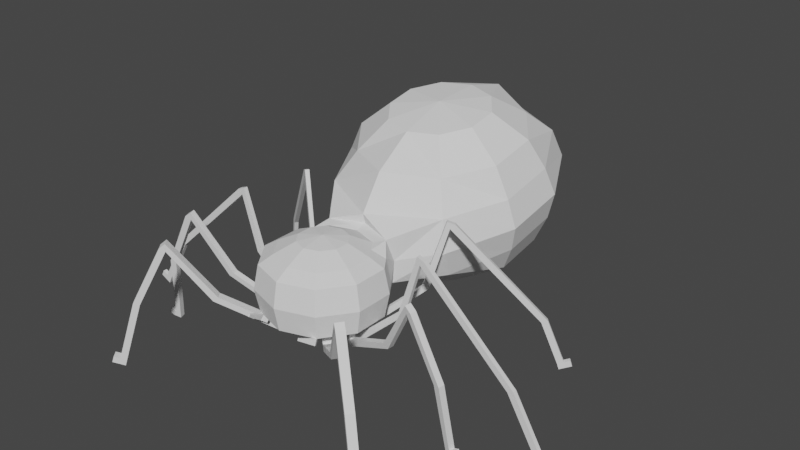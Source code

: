 # Source: spider.blend  (saved by Blender 2.80.75; exported with 4.5.12 LTS)
import bpy
from mathutils import Matrix  # noqa: F401  (used for matrix-valued properties, if any)

bpy.ops.wm.read_factory_settings(use_empty=True)
scene = bpy.context.scene
scene.name = 'Scene'

# ---- collections
col_collection = bpy.data.collections.new('Collection'); scene.collection.children.link(col_collection)

# ---- world
world_world = bpy.data.worlds.new('World'); scene.world = world_world
world_world.use_nodes = True; world_world.node_tree.nodes.clear()
_N = world_world.node_tree.nodes; _L = world_world.node_tree.links
n0 = _N.new('ShaderNodeOutputWorld'); n0.name = 'World Output'; n0.location = (300, 300)
n1 = _N.new('ShaderNodeBackground'); n1.name = 'Background'; n1.location = (10, 300)
n1.inputs[0].default_value = (0.05088, 0.05088, 0.05088, 1.0)
_L.new(n1.outputs[0], n0.inputs[0])
n0.is_active_output = True
world_world.color = (0.05088, 0.05088, 0.05088)
world_world.use_sun_shadow = False
world_world.sun_shadow_jitter_overblur = 0.0

# ---- meshes
me_sphere = bpy.data.meshes.new('Sphere')
me_sphere.from_pydata([(0.2249, 0.5955, 0.6768), (0.4156, 0.858, 0.518), (0.543, 0.9961, 0.5404), (0.5878, 1.123, 0.1742), (0.543, 1.129, -0.2134), (0.4156, 0.858, -0.518), (0.2249, 0.5955, -0.6768), (0.364, 0.4041, 0.6768), (0.6725, 0.5044, 0.518), (0.8787, 0.5714, 0.3827), (0.9511, 0.5949, -4.371e-08), (0.8787, 0.5714, -0.3827), (0.6725, 0.5044, -0.518), (0.364, 0.4041, -0.6768), (0.364, 0.1676, 0.6768), (0.6725, 0.06738, 0.518), (0.8787, 0.0003959, 0.3827), (0.9511, -0.02313, -4.371e-08), (0.8787, 0.0003959, -0.3827), (0.6725, 0.06738, -0.518), (0.364, 0.1676, -0.6768), (0.2249, -0.02371, 0.6768), (0.4156, -0.2862, 0.518), (0.543, -0.4615, 0.3827), (0.5878, -0.5231, -4.371e-08), (0.543, -0.4615, -0.3827), (0.4156, -0.2862, -0.518), (0.2249, -0.02371, -0.6768), (0.4796, 3.542, 1.95), (0.7975, 4.038, 1.618), (1.042, 4.437, 1.262), (1.128, 4.638, 0.7939), (1.042, 4.609, 0.2859), (0.7975, 4.356, -0.1852), (0.4796, 4.004, -0.6671), (0.776, 3.147, 1.88), (1.29, 3.381, 1.502), (1.517, 3.534, 1.052), (1.642, 3.65, 0.6198), (1.517, 3.688, 0.1738), (1.29, 3.699, -0.3011), (0.776, 3.608, -0.7368), (0.776, 2.658, 1.794), (1.29, 2.568, 1.358), (1.517, 2.578, 0.8834), (1.642, 2.616, 0.4375), (1.517, 2.733, 0.005359), (1.29, 2.886, -0.4444), (0.776, 3.12, -0.823), (0.4796, 2.263, 1.724), (0.7975, 1.911, 1.242), (1.042, 1.657, 0.7714), (1.128, 1.629, 0.2634), (1.042, 1.83, -0.2042), (0.7975, 2.229, -0.5603), (0.4796, 2.724, -0.8927), (0.6725, 0.2859, 0.518), (0.364, 0.2859, 0.6768), (0.364, 0.2859, -0.6768), (0.6725, 0.2859, -0.518), (0.8787, 0.2859, -0.3827), (0.9511, 0.2859, -4.371e-08), (0.8787, 0.2859, 0.3827), (0.2944, 0.4998, -0.6768), (0.5441, 0.6812, -0.518), (0.7109, 0.8024, -0.3827), (0.7694, 0.8449, -4.371e-08), (0.7109, 0.8024, 0.3827), (0.5441, 0.6812, 0.518), (0.2944, 0.4998, 0.6768), (0.2944, 0.07196, -0.6768), (0.5441, -0.1094, -0.518), (0.7109, -0.2306, -0.3827), (0.7694, -0.2731, -4.371e-08), (0.7109, -0.2306, 0.3827), (0.5441, -0.1094, 0.518), (0.2944, 0.07196, 0.6768), (0.3973, 0.7782, -0.5497), (0.2829, 0.6207, -0.645), (0.4743, 0.6721, -0.5497), (0.3246, 0.5633, -0.645), (0.6108, 0.4507, -0.5497), (0.4257, 0.3905, -0.645), (0.4257, 0.3196, -0.645), (0.6108, 0.3196, -0.5497), (0.6108, 0.1211, -0.5497), (0.4257, 0.1813, -0.645), (0.6108, 0.2522, -0.5497), (0.4257, 0.2522, -0.645), (0.3973, -0.2064, -0.5497), (0.2829, -0.04896, -0.645), (0.4743, -0.1004, -0.5497), (0.3246, 0.008447, -0.645), (0.4824, -0.4596, -0.3962), (0.3804, -0.3193, -0.5045), (0.04793, -0.6007, -0.3962), (0.04793, -0.4273, -0.5045), (0.4793, 0.9456, -0.4503), (0.7756, 0.5379, -0.4503), (0.7756, 0.03389, -0.4503), (0.4793, -0.3739, -0.4503), (0.7756, 0.2859, -0.4503), (0.6275, 0.7418, -0.4503), (0.6275, -0.17, -0.4503), (0.4314, -0.3894, -0.4503), (0.04793, -0.514, -0.4503), (0.56, -0.5137, -0.4663), (0.4993, -0.5118, -0.4798), (0.4963, -0.426, -0.5339), (0.4484, -0.4416, -0.5339), (0.488, -0.7324, -0.2607), (0.4637, -0.7316, -0.2661), (0.4947, -0.7532, -0.2942), (0.4705, -0.7524, -0.2996), (0.4055, -0.2043, -0.6594), (0.345, -0.1012, -0.7158), (0.4873, -0.103, -0.656), (0.3893, -0.04636, -0.714), (0.6136, 0.1283, -0.6608), (0.4981, 0.2067, -0.7202), (0.6347, 0.217, -0.6499), (0.5095, 0.2547, -0.7143), (0.5995, 0.4104, -0.6699), (0.5177, 0.3803, -0.7101), (0.5177, 0.3448, -0.7101), (0.5995, 0.3448, -0.6699), (0.4146, 0.741, -0.6671), (0.3633, 0.6666, -0.7101), (0.4531, 0.6879, -0.6671), (0.3842, 0.6379, -0.7101), (0.4635, 0.7765, -0.7467), (0.4004, 0.6935, -0.799), (0.5021, 0.7235, -0.7467), (0.4212, 0.6648, -0.799), (1.083, 1.146, -0.08662), (1.045, 1.199, -0.08662), (1.16, 1.202, -0.1171), (1.122, 1.255, -0.1171), (1.33, 1.325, 0.8657), (1.292, 1.378, 0.8657), (1.39, 1.368, 0.8492), (1.351, 1.421, 0.8492), (1.355, 1.343, 0.9609), (1.316, 1.396, 0.9609), (1.449, 1.412, 0.9164), (1.411, 1.465, 0.9164), (2.468, 2.152, -0.6129), (2.43, 2.205, -0.6129), (2.546, 2.208, -0.5832), (2.507, 2.261, -0.5832), (2.684, 2.309, -1.303), (2.646, 2.362, -1.303), (2.761, 2.365, -1.273), (2.723, 2.418, -1.273), (2.708, 2.326, -1.399), (2.67, 2.379, -1.399), (2.785, 2.382, -1.369), (2.747, 2.435, -1.369), (2.839, 2.421, -1.244), (2.8, 2.474, -1.244), (2.863, 2.439, -1.339), (2.824, 2.492, -1.339), (0.6668, 0.4104, -0.744), (0.5635, 0.3803, -0.799), (0.5635, 0.3448, -0.799), (0.6668, 0.3448, -0.744), (1.326, 0.4104, -0.01953), (1.326, 0.3448, -0.01953), (1.421, 0.4104, -0.05005), (1.421, 0.3448, -0.05005), (1.601, 0.4104, 0.8375), (1.601, 0.3448, 0.8375), (1.677, 0.4104, 0.8179), (1.677, 0.3448, 0.8179), (1.631, 0.4104, 0.9328), (1.631, 0.3448, 0.9328), (1.745, 0.4104, 0.8913), (1.745, 0.3448, 0.8913), (3.135, 0.4104, -0.5263), (3.135, 0.3448, -0.5263), (3.224, 0.4104, -0.4805), (3.224, 0.3448, -0.4805), (3.592, 0.4104, -1.319), (3.592, 0.3448, -1.319), (3.681, 0.4104, -1.274), (3.681, 0.3448, -1.274), (3.638, 0.4104, -1.408), (3.638, 0.3448, -1.408), (3.727, 0.4104, -1.362), (3.727, 0.3448, -1.362), (3.77, 0.4104, -1.228), (3.77, 0.3448, -1.228), (3.816, 0.4104, -1.317), (3.816, 0.3448, -1.317), (0.6594, 0.1283, -0.7497), (0.5439, 0.2067, -0.8091), (0.6805, 0.217, -0.7388), (0.5553, 0.2547, -0.8032), (1.475, -0.03535, -0.2249), (1.454, -0.124, -0.2358), (1.558, -0.0483, -0.2798), (1.537, -0.1369, -0.2907), (1.99, -0.2595, 0.6025), (1.969, -0.3481, 0.5916), (2.056, -0.2707, 0.5669), (2.034, -0.3594, 0.556), (2.042, -0.2819, 0.6852), (2.021, -0.3706, 0.6744), (2.141, -0.2966, 0.6111), (2.12, -0.3852, 0.6002), (2.508, -0.2715, -0.3058), (2.487, -0.3601, -0.3166), (2.604, -0.2958, -0.2946), (2.583, -0.3845, -0.3055), (2.644, -0.183, -1.292), (2.623, -0.2716, -1.303), (2.724, -0.2029, -1.286), (2.703, -0.2915, -1.297), (2.658, -0.1741, -1.391), (2.637, -0.2628, -1.402), (2.77, -0.2029, -1.375), (2.749, -0.2915, -1.386), (2.81, -0.2287, -1.242), (2.789, -0.3174, -1.253), (2.856, -0.2287, -1.331), (2.835, -0.3174, -1.342), (0.4426, -0.2312, -0.7483), (0.3821, -0.1281, -0.8047), (0.5243, -0.1299, -0.7449), (0.4263, -0.07326, -0.8029), (1.159, -0.6601, -0.213), (1.077, -0.7615, -0.2164), (1.222, -0.7085, -0.2742), (1.14, -0.8098, -0.2776), (1.623, -1.061, 0.5769), (1.542, -1.162, 0.5735), (1.675, -1.101, 0.5322), (1.593, -1.202, 0.5288), (1.67, -1.101, 0.6558), (1.588, -1.203, 0.6525), (1.743, -1.158, 0.5779), (1.661, -1.259, 0.5745), (2.042, -1.368, -0.3489), (1.961, -1.47, -0.3522), (2.116, -1.429, -0.3193), (2.034, -1.53, -0.3227), (2.288, -1.535, -1.304), (2.206, -1.636, -1.307), (2.362, -1.595, -1.274), (2.28, -1.696, -1.278), (2.313, -1.551, -1.399), (2.231, -1.652, -1.403), (2.386, -1.612, -1.37), (2.305, -1.713, -1.373), (2.436, -1.656, -1.245), (2.354, -1.757, -1.248), (2.46, -1.672, -1.34), (2.379, -1.774, -1.344), (0.0, 1.303, -0.1827), (0.0, 0.993, -0.518), (0.0, 0.2859, 0.7325), (-0.2249, 0.5955, 0.6768), (-0.4156, 0.858, 0.518), (-0.543, 0.9961, 0.5404), (-0.5878, 1.123, 0.1742), (-0.543, 1.129, -0.2134), (-0.4156, 0.858, -0.518), (-0.2249, 0.5955, -0.6768), (-0.364, 0.4041, 0.6768), (-0.6725, 0.5044, 0.518), (-0.8787, 0.5714, 0.3827), (-0.9511, 0.5949, -4.371e-08), (-0.8787, 0.5714, -0.3827), (-0.6725, 0.5044, -0.518), (-0.364, 0.4041, -0.6768), (-0.364, 0.1676, 0.6768), (-0.6725, 0.06738, 0.518), (-0.8787, 0.0003959, 0.3827), (-0.9511, -0.02313, -4.371e-08), (-0.8787, 0.0003959, -0.3827), (-0.6725, 0.06738, -0.518), (-0.364, 0.1676, -0.6768), (-0.2249, -0.02371, 0.6768), (-0.4156, -0.2862, 0.518), (-0.543, -0.4615, 0.3827), (-0.5878, -0.5231, -4.371e-08), (-0.543, -0.4615, -0.3827), (-0.4156, -0.2862, -0.518), (-0.2249, -0.02371, -0.6768), (0.0, -0.09679, 0.6768), (0.0, -0.4212, 0.518), (0.0, -0.638, 0.3827), (0.0, -0.7141, -4.371e-08), (0.0, -0.638, -0.3827), (0.0, -0.4212, -0.518), (0.0, -0.09679, -0.6768), (0.0, 0.2859, -0.7325), (0.0, 0.6686, 0.6768), (0.0, 0.993, 0.518), (0.0, 1.17, 0.571), (0.0, 0.6686, -0.6768), (0.0, 5.048, 0.2791), (0.0, 4.771, -0.2153), (0.0, 2.884, 1.945), (-0.4796, 3.542, 1.95), (-0.7975, 4.038, 1.618), (-1.042, 4.437, 1.262), (-1.128, 4.638, 0.7939), (-1.042, 4.609, 0.2859), (-0.7975, 4.356, -0.1852), (-0.4796, 4.004, -0.6671), (-0.776, 3.147, 1.88), (-1.29, 3.381, 1.502), (-1.517, 3.534, 1.052), (-1.642, 3.65, 0.6198), (-1.517, 3.688, 0.1738), (-1.29, 3.699, -0.3011), (-0.776, 3.608, -0.7368), (-0.776, 2.658, 1.794), (-1.29, 2.568, 1.358), (-1.517, 2.578, 0.8834), (-1.642, 2.616, 0.4375), (-1.517, 2.733, 0.005359), (-1.29, 2.886, -0.4444), (-0.776, 3.12, -0.823), (-0.4796, 2.263, 1.724), (-0.7975, 1.911, 1.242), (-1.042, 1.657, 0.7714), (-1.128, 1.629, 0.2634), (-1.042, 1.83, -0.2042), (-0.7975, 2.229, -0.5603), (-0.4796, 2.724, -0.8927), (0.0, 2.112, 1.698), (0.0, 1.496, 1.273), (0.0, 1.129, 0.7341), (0.0, 1.32, -0.3499), (0.0, 1.849, -0.7305), (0.0, 2.573, -0.9193), (0.0, 3.383, -0.8877), (0.0, 3.693, 1.977), (0.0, 4.418, 1.788), (0.0, 4.857, 1.363), (0.0, 5.11, 0.8488), (0.0, 4.155, -0.6405), (-0.6725, 0.2859, 0.518), (-0.364, 0.2859, 0.6768), (-0.364, 0.2859, -0.6768), (-0.6725, 0.2859, -0.518), (-0.8787, 0.2859, -0.3827), (-0.9511, 0.2859, -4.371e-08), (-0.8787, 0.2859, 0.3827), (-0.2944, 0.4998, -0.6768), (-0.5441, 0.6812, -0.518), (-0.7109, 0.8024, -0.3827), (-0.7694, 0.8449, -4.371e-08), (-0.7109, 0.8024, 0.3827), (-0.5441, 0.6812, 0.518), (-0.2944, 0.4998, 0.6768), (-0.2944, 0.07196, -0.6768), (-0.5441, -0.1094, -0.518), (-0.7109, -0.2306, -0.3827), (-0.7694, -0.2731, -4.371e-08), (-0.7109, -0.2306, 0.3827), (-0.5441, -0.1094, 0.518), (-0.2944, 0.07196, 0.6768), (-0.3973, 0.7782, -0.5497), (-0.2829, 0.6207, -0.645), (-0.4743, 0.6721, -0.5497), (-0.3246, 0.5633, -0.645), (-0.6108, 0.4507, -0.5497), (-0.4257, 0.3905, -0.645), (-0.4257, 0.3196, -0.645), (-0.6108, 0.3196, -0.5497), (-0.6108, 0.1211, -0.5497), (-0.4257, 0.1813, -0.645), (-0.6108, 0.2522, -0.5497), (-0.4257, 0.2522, -0.645), (-0.3973, -0.2064, -0.5497), (-0.2829, -0.04896, -0.645), (-0.4743, -0.1004, -0.5497), (-0.3246, 0.008447, -0.645), (-0.4824, -0.4596, -0.3962), (-0.3804, -0.3193, -0.5045), (-0.04793, -0.6007, -0.3962), (-0.04793, -0.4273, -0.5045), (0.0, 1.101, -0.4503), (-0.4793, 0.9456, -0.4503), (-0.7756, 0.5379, -0.4503), (-0.7756, 0.03389, -0.4503), (-0.4793, -0.3739, -0.4503), (-0.7756, 0.2859, -0.4503), (-0.6275, 0.7418, -0.4503), (-0.6275, -0.17, -0.4503), (-0.4314, -0.3894, -0.4503), (-0.04793, -0.514, -0.4503), (-0.56, -0.5137, -0.4663), (-0.4993, -0.5118, -0.4798), (-0.4963, -0.426, -0.5339), (-0.4484, -0.4416, -0.5339), (-0.488, -0.7324, -0.2607), (-0.4637, -0.7316, -0.2661), (-0.4947, -0.7532, -0.2942), (-0.4705, -0.7524, -0.2996), (-0.4055, -0.2043, -0.6594), (-0.345, -0.1012, -0.7158), (-0.4873, -0.103, -0.656), (-0.3893, -0.04636, -0.714), (-0.6136, 0.1283, -0.6608), (-0.4981, 0.2067, -0.7202), (-0.6347, 0.217, -0.6499), (-0.5095, 0.2547, -0.7143), (-0.5995, 0.4104, -0.6699), (-0.5177, 0.3803, -0.7101), (-0.5177, 0.3448, -0.7101), (-0.5995, 0.3448, -0.6699), (-0.4146, 0.741, -0.6671), (-0.3633, 0.6666, -0.7101), (-0.4531, 0.6879, -0.6671), (-0.3842, 0.6379, -0.7101), (-0.4635, 0.7765, -0.7467), (-0.4004, 0.6935, -0.799), (-0.5021, 0.7235, -0.7467), (-0.4212, 0.6648, -0.799), (-1.083, 1.146, -0.08662), (-1.045, 1.199, -0.08662), (-1.16, 1.202, -0.1171), (-1.122, 1.255, -0.1171), (-1.33, 1.325, 0.8657), (-1.292, 1.378, 0.8657), (-1.39, 1.368, 0.8492), (-1.351, 1.421, 0.8492), (-1.355, 1.343, 0.9609), (-1.316, 1.396, 0.9609), (-1.449, 1.412, 0.9164), (-1.411, 1.465, 0.9164), (-2.468, 2.152, -0.6129), (-2.43, 2.205, -0.6129), (-2.546, 2.208, -0.5832), (-2.507, 2.261, -0.5832), (-2.684, 2.309, -1.303), (-2.646, 2.362, -1.303), (-2.761, 2.365, -1.273), (-2.723, 2.418, -1.273), (-2.708, 2.326, -1.399), (-2.67, 2.379, -1.399), (-2.785, 2.382, -1.369), (-2.747, 2.435, -1.369), (-2.839, 2.421, -1.244), (-2.8, 2.474, -1.244), (-2.863, 2.439, -1.339), (-2.824, 2.492, -1.339), (-0.6668, 0.4104, -0.744), (-0.5635, 0.3803, -0.799), (-0.5635, 0.3448, -0.799), (-0.6668, 0.3448, -0.744), (-1.326, 0.4104, -0.01953), (-1.326, 0.3448, -0.01953), (-1.421, 0.4104, -0.05005), (-1.421, 0.3448, -0.05005), (-1.601, 0.4104, 0.8375), (-1.601, 0.3448, 0.8375), (-1.677, 0.4104, 0.8179), (-1.677, 0.3448, 0.8179), (-1.631, 0.4104, 0.9328), (-1.631, 0.3448, 0.9328), (-1.745, 0.4104, 0.8913), (-1.745, 0.3448, 0.8913), (-3.135, 0.4104, -0.5263), (-3.135, 0.3448, -0.5263), (-3.224, 0.4104, -0.4805), (-3.224, 0.3448, -0.4805), (-3.592, 0.4104, -1.319), (-3.592, 0.3448, -1.319), (-3.681, 0.4104, -1.274), (-3.681, 0.3448, -1.274), (-3.638, 0.4104, -1.408), (-3.638, 0.3448, -1.408), (-3.727, 0.4104, -1.362), (-3.727, 0.3448, -1.362), (-3.77, 0.4104, -1.228), (-3.77, 0.3448, -1.228), (-3.816, 0.4104, -1.317), (-3.816, 0.3448, -1.317), (-0.6594, 0.1283, -0.7497), (-0.5439, 0.2067, -0.8091), (-0.6805, 0.217, -0.7388), (-0.5553, 0.2547, -0.8032), (-1.475, -0.03535, -0.2249), (-1.454, -0.124, -0.2358), (-1.558, -0.0483, -0.2798), (-1.537, -0.1369, -0.2907), (-1.99, -0.2595, 0.6025), (-1.969, -0.3481, 0.5916), (-2.056, -0.2707, 0.5669), (-2.034, -0.3594, 0.556), (-2.042, -0.2819, 0.6852), (-2.021, -0.3706, 0.6744), (-2.141, -0.2966, 0.6111), (-2.12, -0.3852, 0.6002), (-2.508, -0.2715, -0.3058), (-2.487, -0.3601, -0.3166), (-2.604, -0.2958, -0.2946), (-2.583, -0.3845, -0.3055), (-2.644, -0.183, -1.292), (-2.623, -0.2716, -1.303), (-2.724, -0.2029, -1.286), (-2.703, -0.2915, -1.297), (-2.658, -0.1741, -1.391), (-2.637, -0.2628, -1.402), (-2.77, -0.2029, -1.375), (-2.749, -0.2915, -1.386), (-2.81, -0.2287, -1.242), (-2.789, -0.3174, -1.253), (-2.856, -0.2287, -1.331), (-2.835, -0.3174, -1.342), (-0.4426, -0.2312, -0.7483), (-0.3821, -0.1281, -0.8047), (-0.5243, -0.1299, -0.7449), (-0.4263, -0.07326, -0.8029), (-1.159, -0.6601, -0.213), (-1.077, -0.7615, -0.2164), (-1.222, -0.7085, -0.2742), (-1.14, -0.8098, -0.2776), (-1.623, -1.061, 0.5769), (-1.542, -1.162, 0.5735), (-1.675, -1.101, 0.5322), (-1.593, -1.202, 0.5288), (-1.67, -1.101, 0.6558), (-1.588, -1.203, 0.6525), (-1.743, -1.158, 0.5779), (-1.661, -1.259, 0.5745), (-2.042, -1.368, -0.3489), (-1.961, -1.47, -0.3522), (-2.116, -1.429, -0.3193), (-2.034, -1.53, -0.3227), (-2.288, -1.535, -1.304), (-2.206, -1.636, -1.307), (-2.362, -1.595, -1.274), (-2.28, -1.696, -1.278), (-2.313, -1.551, -1.399), (-2.231, -1.652, -1.403), (-2.386, -1.612, -1.37), (-2.305, -1.713, -1.373), (-2.436, -1.656, -1.245), (-2.354, -1.757, -1.248), (-2.46, -1.672, -1.34), (-2.379, -1.774, -1.344), (-1.391, -0.8606, 0.1819), (-1.448, -0.9048, 0.129), (-1.366, -1.006, 0.1256), (-1.31, -0.962, 0.1786)], [], [(3, 52, 51, 2), (299, 298, 1, 2), (297, 260, 0), (296, 300, 6), (385, 258, 4, 97), (4, 53, 52, 3), (298, 297, 0, 1), (300, 259, 5, 6), (296, 6, 63, 13), (102, 65, 11, 98), (66, 67, 9, 10), (68, 69, 7, 8), (63, 64, 12, 13), (65, 66, 10, 11), (67, 68, 8, 9), (0, 260, 7, 69), (56, 57, 14, 15), (20, 58, 88, 86), (60, 61, 17, 18), (62, 56, 15, 16), (7, 260, 14, 57), (296, 13, 58, 20), (101, 60, 18, 99), (61, 62, 16, 17), (70, 71, 91, 92), (72, 73, 24, 25), (74, 75, 22, 23), (14, 260, 21, 76), (296, 20, 70, 27), (103, 72, 25, 100), (73, 74, 23, 24), (75, 76, 21, 22), (21, 260, 289), (296, 27, 295), (24, 23, 291, 292), (22, 21, 289, 290), (27, 26, 294, 295), (25, 24, 292, 293), (23, 22, 290, 291), (258, 335, 53, 4), (301, 342, 31, 32), (341, 340, 29, 30), (339, 303, 28), (338, 343, 34), (302, 301, 32, 33), (342, 341, 30, 31), (340, 339, 28, 29), (343, 302, 33, 34), (338, 34, 41), (33, 32, 39, 40), (31, 30, 37, 38), (29, 28, 35, 36), (34, 33, 40, 41), (32, 31, 38, 39), (30, 29, 36, 37), (28, 303, 35), (36, 35, 42, 43), (41, 40, 47, 48), (39, 38, 45, 46), (37, 36, 43, 44), (35, 303, 42), (338, 41, 48), (40, 39, 46, 47), (38, 37, 44, 45), (48, 47, 54, 55), (46, 45, 52, 53), (44, 43, 50, 51), (42, 303, 49), (338, 48, 55), (47, 46, 53, 54), (45, 44, 51, 52), (43, 42, 49, 50), (49, 303, 332), (338, 55, 337), (54, 53, 335, 336), (50, 49, 332, 333), (55, 54, 336, 337), (51, 50, 333, 334), (2, 51, 334, 299), (10, 9, 62, 61), (98, 11, 60, 101), (9, 8, 56, 62), (11, 10, 61, 60), (58, 13, 82, 83), (8, 7, 57, 56), (2, 1, 68, 67), (4, 3, 66, 65), (63, 6, 78, 80), (1, 0, 69, 68), (3, 2, 67, 66), (97, 4, 65, 102), (15, 14, 76, 75), (17, 16, 74, 73), (99, 18, 72, 103), (16, 15, 75, 74), (18, 17, 73, 72), (20, 19, 71, 70), (79, 80, 129, 128), (64, 63, 80, 79), (6, 5, 77, 78), (5, 64, 79, 77), (81, 84, 125, 122), (59, 58, 83, 84), (12, 59, 84, 81), (13, 12, 81, 82), (86, 88, 121, 119), (58, 59, 87, 88), (59, 19, 85, 87), (19, 20, 86, 85), (92, 91, 116, 117), (71, 26, 89, 91), (26, 27, 90, 89), (27, 70, 92, 90), (104, 93, 95, 105), (100, 25, 106, 108), (25, 293, 95, 93), (294, 26, 94, 96), (26, 100, 104, 94), (94, 104, 105, 96), (19, 99, 103, 71), (5, 97, 102, 64), (12, 98, 101, 59), (71, 103, 100, 26), (59, 101, 99, 19), (64, 102, 98, 12), (259, 385, 97, 5), (108, 106, 107, 109), (107, 106, 112, 113), (104, 100, 108, 109), (93, 104, 109, 107), (110, 111, 113, 112), (25, 93, 111, 110), (93, 107, 113, 111), (106, 25, 110, 112), (115, 117, 229, 227), (91, 89, 114, 116), (90, 92, 117, 115), (89, 90, 115, 114), (119, 121, 197, 195), (85, 86, 119, 118), (88, 87, 120, 121), (87, 85, 118, 120), (125, 124, 164, 165), (82, 81, 122, 123), (84, 83, 124, 125), (83, 82, 123, 124), (129, 127, 131, 133), (77, 79, 128, 126), (80, 78, 127, 129), (78, 77, 126, 127), (131, 130, 132, 133), (127, 126, 130, 131), (128, 129, 133, 132), (128, 132, 136, 134), (134, 136, 140, 138), (132, 130, 137, 136), (130, 126, 135, 137), (126, 128, 134, 135), (141, 139, 143, 145), (136, 137, 141, 140), (137, 135, 139, 141), (135, 134, 138, 139), (143, 142, 144, 145), (139, 138, 142, 143), (138, 140, 144, 142), (144, 140, 146, 148), (149, 148, 152, 153), (141, 145, 149, 147), (145, 144, 148, 149), (140, 141, 147, 146), (151, 153, 157, 155), (147, 149, 153, 151), (146, 147, 151, 150), (148, 146, 150, 152), (154, 155, 157, 156), (150, 151, 155, 154), (152, 150, 154, 156), (152, 156, 160, 158), (159, 158, 160, 161), (156, 157, 161, 160), (153, 152, 158, 159), (157, 153, 159, 161), (163, 162, 165, 164), (124, 123, 163, 164), (165, 162, 168, 169), (123, 122, 162, 163), (168, 166, 170, 172), (162, 122, 166, 168), (125, 165, 169, 167), (122, 125, 167, 166), (171, 173, 177, 175), (169, 168, 172, 173), (167, 169, 173, 171), (166, 167, 171, 170), (174, 175, 177, 176), (170, 171, 175, 174), (172, 170, 174, 176), (172, 176, 180, 178), (178, 180, 184, 182), (176, 177, 181, 180), (173, 172, 178, 179), (177, 173, 179, 181), (185, 183, 187, 189), (180, 181, 185, 184), (181, 179, 183, 185), (179, 178, 182, 183), (187, 186, 188, 189), (183, 182, 186, 187), (182, 184, 188, 186), (188, 184, 190, 192), (190, 191, 193, 192), (185, 189, 193, 191), (189, 188, 192, 193), (184, 185, 191, 190), (197, 196, 194, 195), (118, 119, 195, 194), (121, 120, 196, 197), (196, 120, 198, 200), (200, 198, 202, 204), (120, 118, 199, 198), (194, 196, 200, 201), (118, 194, 201, 199), (203, 205, 209, 207), (201, 200, 204, 205), (199, 201, 205, 203), (198, 199, 203, 202), (206, 207, 209, 208), (202, 203, 207, 206), (204, 202, 206, 208), (204, 208, 212, 210), (210, 212, 216, 214), (208, 209, 213, 212), (205, 204, 210, 211), (209, 205, 211, 213), (217, 215, 219, 221), (212, 213, 217, 216), (213, 211, 215, 217), (211, 210, 214, 215), (219, 218, 220, 221), (215, 214, 218, 219), (214, 216, 220, 218), (220, 216, 222, 224), (222, 223, 225, 224), (217, 221, 225, 223), (221, 220, 224, 225), (216, 217, 223, 222), (229, 228, 226, 227), (114, 115, 227, 226), (117, 116, 228, 229), (114, 226, 233, 231), (232, 230, 234, 236), (228, 116, 230, 232), (226, 228, 232, 233), (116, 114, 231, 230), (237, 236, 242, 243), (233, 232, 236, 237), (231, 233, 237, 235), (230, 231, 235, 234), (238, 239, 241, 240), (235, 237, 241, 239), (234, 235, 239, 238), (236, 234, 238, 240), (245, 243, 247, 249), (236, 240, 244, 242), (241, 237, 243, 245), (240, 241, 245, 244), (246, 248, 252, 250), (244, 245, 249, 248), (242, 244, 248, 246), (243, 242, 246, 247), (251, 250, 252, 253), (247, 246, 250, 251), (249, 247, 251, 253), (249, 253, 257, 255), (254, 255, 257, 256), (253, 252, 256, 257), (248, 249, 255, 254), (252, 248, 254, 256), (264, 263, 327, 328), (299, 263, 262, 298), (297, 261, 260), (296, 267, 300), (385, 386, 265, 258), (265, 264, 328, 329), (298, 262, 261, 297), (300, 267, 266, 259), (296, 274, 351, 267), (391, 387, 272, 353), (354, 271, 270, 355), (356, 269, 268, 357), (351, 274, 273, 352), (353, 272, 271, 354), (355, 270, 269, 356), (261, 357, 268, 260), (344, 276, 275, 345), (281, 374, 376, 346), (348, 279, 278, 349), (350, 277, 276, 344), (268, 345, 275, 260), (296, 281, 346, 274), (390, 388, 279, 348), (349, 278, 277, 350), (358, 380, 379, 359), (360, 286, 285, 361), (362, 284, 283, 363), (275, 364, 282, 260), (296, 288, 358, 281), (392, 389, 286, 360), (361, 285, 284, 362), (363, 283, 282, 364), (282, 289, 260), (296, 295, 288), (285, 292, 291, 284), (283, 290, 289, 282), (288, 295, 294, 287), (286, 293, 292, 285), (284, 291, 290, 283), (258, 265, 329, 335), (301, 308, 307, 342), (341, 306, 305, 340), (339, 304, 303), (338, 310, 343), (302, 309, 308, 301), (342, 307, 306, 341), (340, 305, 304, 339), (343, 310, 309, 302), (338, 317, 310), (309, 316, 315, 308), (307, 314, 313, 306), (305, 312, 311, 304), (310, 317, 316, 309), (308, 315, 314, 307), (306, 313, 312, 305), (304, 311, 303), (312, 319, 318, 311), (317, 324, 323, 316), (315, 322, 321, 314), (313, 320, 319, 312), (311, 318, 303), (338, 324, 317), (316, 323, 322, 315), (314, 321, 320, 313), (324, 331, 330, 323), (322, 329, 328, 321), (320, 327, 326, 319), (318, 325, 303), (338, 331, 324), (323, 330, 329, 322), (321, 328, 327, 320), (319, 326, 325, 318), (325, 332, 303), (338, 337, 331), (330, 336, 335, 329), (326, 333, 332, 325), (331, 337, 336, 330), (327, 334, 333, 326), (263, 299, 334, 327), (271, 349, 350, 270), (387, 390, 348, 272), (270, 350, 344, 269), (272, 348, 349, 271), (346, 371, 370, 274), (269, 344, 345, 268), (263, 355, 356, 262), (265, 353, 354, 264), (351, 368, 366, 267), (262, 356, 357, 261), (264, 354, 355, 263), (386, 391, 353, 265), (276, 363, 364, 275), (278, 361, 362, 277), (388, 392, 360, 279), (277, 362, 363, 276), (279, 360, 361, 278), (281, 358, 359, 280), (367, 417, 418, 368), (352, 367, 368, 351), (267, 366, 365, 266), (266, 365, 367, 352), (369, 411, 414, 372), (347, 372, 371, 346), (273, 369, 372, 347), (274, 370, 369, 273), (374, 408, 410, 376), (346, 376, 375, 347), (347, 375, 373, 280), (280, 373, 374, 281), (380, 406, 405, 379), (359, 379, 377, 287), (287, 377, 378, 288), (288, 378, 380, 358), (393, 394, 383, 381), (389, 397, 395, 286), (286, 381, 383, 293), (294, 384, 382, 287), (287, 382, 393, 389), (382, 384, 394, 393), (280, 359, 392, 388), (266, 352, 391, 386), (273, 347, 390, 387), (359, 287, 389, 392), (347, 280, 388, 390), (352, 273, 387, 391), (259, 266, 386, 385), (397, 398, 396, 395), (396, 402, 401, 395), (393, 398, 397, 389), (381, 396, 398, 393), (399, 401, 402, 400), (286, 399, 400, 381), (381, 400, 402, 396), (395, 401, 399, 286), (404, 516, 518, 406), (379, 405, 403, 377), (378, 404, 406, 380), (377, 403, 404, 378), (408, 484, 486, 410), (373, 407, 408, 374), (376, 410, 409, 375), (375, 409, 407, 373), (414, 454, 453, 413), (370, 412, 411, 369), (372, 414, 413, 371), (371, 413, 412, 370), (418, 422, 420, 416), (365, 415, 417, 367), (368, 418, 416, 366), (366, 416, 415, 365), (420, 422, 421, 419), (416, 420, 419, 415), (417, 421, 422, 418), (417, 423, 425, 421), (423, 427, 429, 425), (421, 425, 426, 419), (419, 426, 424, 415), (415, 424, 423, 417), (430, 434, 432, 428), (425, 429, 430, 426), (426, 430, 428, 424), (424, 428, 427, 423), (432, 434, 433, 431), (428, 432, 431, 427), (427, 431, 433, 429), (433, 437, 435, 429), (438, 442, 441, 437), (430, 436, 438, 434), (434, 438, 437, 433), (429, 435, 436, 430), (440, 444, 446, 442), (436, 440, 442, 438), (435, 439, 440, 436), (437, 441, 439, 435), (443, 445, 446, 444), (439, 443, 444, 440), (441, 445, 443, 439), (441, 447, 449, 445), (448, 450, 449, 447), (445, 449, 450, 446), (442, 448, 447, 441), (446, 450, 448, 442), (452, 453, 454, 451), (413, 453, 452, 412), (454, 458, 457, 451), (412, 452, 451, 411), (457, 461, 459, 455), (451, 457, 455, 411), (414, 456, 458, 454), (411, 455, 456, 414), (460, 464, 466, 462), (458, 462, 461, 457), (456, 460, 462, 458), (455, 459, 460, 456), (463, 465, 466, 464), (459, 463, 464, 460), (461, 465, 463, 459), (461, 467, 469, 465), (467, 471, 473, 469), (465, 469, 470, 466), (462, 468, 467, 461), (466, 470, 468, 462), (474, 478, 476, 472), (469, 473, 474, 470), (470, 474, 472, 468), (468, 472, 471, 467), (476, 478, 477, 475), (472, 476, 475, 471), (471, 475, 477, 473), (477, 481, 479, 473), (479, 481, 482, 480), (474, 480, 482, 478), (478, 482, 481, 477), (473, 479, 480, 474), (486, 484, 483, 485), (407, 483, 484, 408), (410, 486, 485, 409), (485, 489, 487, 409), (489, 493, 491, 487), (409, 487, 488, 407), (483, 490, 489, 485), (407, 488, 490, 483), (492, 496, 498, 494), (490, 494, 493, 489), (488, 492, 494, 490), (487, 491, 492, 488), (495, 497, 498, 496), (491, 495, 496, 492), (493, 497, 495, 491), (493, 499, 501, 497), (499, 503, 505, 501), (497, 501, 502, 498), (494, 500, 499, 493), (498, 502, 500, 494), (506, 510, 508, 504), (501, 505, 506, 502), (502, 506, 504, 500), (500, 504, 503, 499), (508, 510, 509, 507), (504, 508, 507, 503), (503, 507, 509, 505), (509, 513, 511, 505), (511, 513, 514, 512), (506, 512, 514, 510), (510, 514, 513, 509), (505, 511, 512, 506), (518, 516, 515, 517), (403, 515, 516, 404), (406, 518, 517, 405), (403, 520, 522, 515), (548, 525, 523, 547), (517, 521, 519, 405), (515, 522, 521, 517), (405, 519, 520, 403), (526, 532, 531, 525), (549, 526, 525, 548), (550, 524, 526, 549), (547, 523, 524, 550), (527, 529, 530, 528), (524, 528, 530, 526), (523, 527, 528, 524), (525, 529, 527, 523), (534, 538, 536, 532), (525, 531, 533, 529), (530, 534, 532, 526), (529, 533, 534, 530), (535, 539, 541, 537), (533, 537, 538, 534), (531, 535, 537, 533), (532, 536, 535, 531), (540, 542, 541, 539), (536, 540, 539, 535), (538, 542, 540, 536), (538, 544, 546, 542), (543, 545, 546, 544), (542, 546, 545, 541), (537, 543, 544, 538), (541, 545, 543, 537), (105, 95, 383, 394), (96, 105, 394, 384), (96, 384, 294), (293, 383, 95), (519, 547, 550, 520), (520, 550, 549, 522), (522, 549, 548, 521), (521, 548, 547, 519)])
_uv = me_sphere.uv_layers.new(name='UVMap')
_uv.uv.foreach_set('vector', [0.3, 0.5, 0.3, 0.625, 0.6, 0.625, 0.6, 0.5, 0.7, 0.625, 0.7, 0.75, 0.6, 0.75, 0.6, 0.625, 0.7, 0.875, 0.65, 1.0, 0.6, 0.875, 0.65, 0.0, 0.7, 0.125, 0.6, 0.125, 0.7, 0.3125, 0.7, 0.375, 0.6, 0.375, 0.6, 0.3125, 0.3, 0.375, 0.3, 0.5, 0.6, 0.5, 0.6, 0.375, 0.7, 0.75, 0.7, 0.875, 0.6, 0.875, 0.6, 0.75, 0.7, 0.125, 0.7, 0.25, 0.6, 0.25, 0.6, 0.125, 0.55, 0.0, 0.6, 0.125, 0.55, 0.125, 0.5, 0.125, 0.55, 0.3125, 0.55, 0.375, 0.5, 0.375, 0.5, 0.3125, 0.55, 0.5, 0.55, 0.625, 0.5, 0.625, 0.5, 0.5, 0.55, 0.75, 0.55, 0.875, 0.5, 0.875, 0.5, 0.75, 0.55, 0.125, 0.55, 0.25, 0.5, 0.25, 0.5, 0.125, 0.55, 0.375, 0.55, 0.5, 0.5, 0.5, 0.5, 0.375, 0.55, 0.625, 0.55, 0.75, 0.5, 0.75, 0.5, 0.625, 0.6, 0.875, 0.55, 1.0, 0.5, 0.875, 0.55, 0.875, 0.45, 0.75, 0.45, 0.875, 0.4, 0.875, 0.4, 0.75, 0.4, 0.125, 0.45, 0.125, 0.45, 0.125, 0.4, 0.125, 0.45, 0.375, 0.45, 0.5, 0.4, 0.5, 0.4, 0.375, 0.45, 0.625, 0.45, 0.75, 0.4, 0.75, 0.4, 0.625, 0.5, 0.875, 0.45, 1.0, 0.4, 0.875, 0.45, 0.875, 0.45, 0.0, 0.5, 0.125, 0.45, 0.125, 0.4, 0.125, 0.45, 0.3125, 0.45, 0.375, 0.4, 0.375, 0.4, 0.3125, 0.45, 0.5, 0.45, 0.625, 0.4, 0.625, 0.4, 0.5, 0.35, 0.125, 0.35, 0.25, 0.35, 0.25, 0.35, 0.125, 0.35, 0.375, 0.35, 0.5, 0.3, 0.5, 0.3, 0.375, 0.35, 0.625, 0.35, 0.75, 0.3, 0.75, 0.3, 0.625, 0.4, 0.875, 0.35, 1.0, 0.3, 0.875, 0.35, 0.875, 0.35, 0.0, 0.4, 0.125, 0.35, 0.125, 0.3, 0.125, 0.35, 0.3125, 0.35, 0.375, 0.3, 0.375, 0.3, 0.3125, 0.35, 0.5, 0.35, 0.625, 0.3, 0.625, 0.3, 0.5, 0.35, 0.75, 0.35, 0.875, 0.3, 0.875, 0.3, 0.75, 0.3, 0.875, 0.25, 1.0, 0.2, 0.875, 0.25, 0.0, 0.3, 0.125, 0.2, 0.125, 0.3, 0.5, 0.3, 0.625, 0.2, 0.625, 0.2, 0.5, 0.3, 0.75, 0.3, 0.875, 0.2, 0.875, 0.2, 0.75, 0.3, 0.125, 0.3, 0.25, 0.2, 0.25, 0.2, 0.125, 0.3, 0.375, 0.3, 0.5, 0.2, 0.5, 0.2, 0.375, 0.3, 0.625, 0.3, 0.75, 0.2, 0.75, 0.2, 0.625, 0.2, 0.375, 0.3, 0.375, 0.6, 0.375, 0.7, 0.375, 0.7, 0.375, 0.7, 0.5, 0.6, 0.5, 0.6, 0.375, 0.7, 0.625, 0.7, 0.75, 0.6, 0.75, 0.6, 0.625, 0.7, 0.875, 0.65, 1.0, 0.6, 0.875, 0.65, 0.0, 0.7, 0.125, 0.6, 0.125, 0.7, 0.25, 0.7, 0.375, 0.6, 0.375, 0.6, 0.25, 0.7, 0.5, 0.7, 0.625, 0.6, 0.625, 0.6, 0.5, 0.7, 0.75, 0.7, 0.875, 0.6, 0.875, 0.6, 0.75, 0.7, 0.125, 0.7, 0.25, 0.6, 0.25, 0.6, 0.125, 0.55, 0.0, 0.6, 0.125, 0.5, 0.125, 0.6, 0.25, 0.6, 0.375, 0.5, 0.375, 0.5, 0.25, 0.6, 0.5, 0.6, 0.625, 0.5, 0.625, 0.5, 0.5, 0.6, 0.75, 0.6, 0.875, 0.5, 0.875, 0.5, 0.75, 0.6, 0.125, 0.6, 0.25, 0.5, 0.25, 0.5, 0.125, 0.6, 0.375, 0.6, 0.5, 0.5, 0.5, 0.5, 0.375, 0.6, 0.625, 0.6, 0.75, 0.5, 0.75, 0.5, 0.625, 0.6, 0.875, 0.55, 1.0, 0.5, 0.875, 0.5, 0.75, 0.5, 0.875, 0.4, 0.875, 0.4, 0.75, 0.5, 0.125, 0.5, 0.25, 0.4, 0.25, 0.4, 0.125, 0.5, 0.375, 0.5, 0.5, 0.4, 0.5, 0.4, 0.375, 0.5, 0.625, 0.5, 0.75, 0.4, 0.75, 0.4, 0.625, 0.5, 0.875, 0.45, 1.0, 0.4, 0.875, 0.45, 0.0, 0.5, 0.125, 0.4, 0.125, 0.5, 0.25, 0.5, 0.375, 0.4, 0.375, 0.4, 0.25, 0.5, 0.5, 0.5, 0.625, 0.4, 0.625, 0.4, 0.5, 0.4, 0.125, 0.4, 0.25, 0.3, 0.25, 0.3, 0.125, 0.4, 0.375, 0.4, 0.5, 0.3, 0.5, 0.3, 0.375, 0.4, 0.625, 0.4, 0.75, 0.3, 0.75, 0.3, 0.625, 0.4, 0.875, 0.35, 1.0, 0.3, 0.875, 0.35, 0.0, 0.4, 0.125, 0.3, 0.125, 0.4, 0.25, 0.4, 0.375, 0.3, 0.375, 0.3, 0.25, 0.4, 0.5, 0.4, 0.625, 0.3, 0.625, 0.3, 0.5, 0.4, 0.75, 0.4, 0.875, 0.3, 0.875, 0.3, 0.75, 0.3, 0.875, 0.25, 1.0, 0.2, 0.875, 0.25, 0.0, 0.3, 0.125, 0.2, 0.125, 0.3, 0.25, 0.3, 0.375, 0.2, 0.375, 0.2, 0.25, 0.3, 0.75, 0.3, 0.875, 0.2, 0.875, 0.2, 0.75, 0.3, 0.125, 0.3, 0.25, 0.2, 0.25, 0.2, 0.125, 0.3, 0.625, 0.3, 0.75, 0.2, 0.75, 0.2, 0.625, 0.3, 0.625, 0.2, 0.625, 0.7, 0.625, 0.6, 0.625, 0.5, 0.5, 0.5, 0.625, 0.45, 0.625, 0.45, 0.5, 0.5, 0.3125, 0.5, 0.375, 0.45, 0.375, 0.45, 0.3125, 0.5, 0.625, 0.5, 0.75, 0.45, 0.75, 0.45, 0.625, 0.5, 0.375, 0.5, 0.5, 0.45, 0.5, 0.45, 0.375, 0.45, 0.125, 0.5, 0.125, 0.5, 0.125, 0.45, 0.125, 0.5, 0.75, 0.5, 0.875, 0.45, 0.875, 0.45, 0.75, 0.6, 0.625, 0.6, 0.75, 0.55, 0.75, 0.55, 0.625, 0.6, 0.375, 0.6, 0.5, 0.55, 0.5, 0.55, 0.375, 0.55, 0.125, 0.6, 0.125, 0.6, 0.125, 0.55, 0.125, 0.6, 0.75, 0.6, 0.875, 0.55, 0.875, 0.55, 0.75, 0.6, 0.5, 0.6, 0.625, 0.55, 0.625, 0.55, 0.5, 0.6, 0.3125, 0.6, 0.375, 0.55, 0.375, 0.55, 0.3125, 0.4, 0.75, 0.4, 0.875, 0.35, 0.875, 0.35, 0.75, 0.4, 0.5, 0.4, 0.625, 0.35, 0.625, 0.35, 0.5, 0.4, 0.3125, 0.4, 0.375, 0.35, 0.375, 0.35, 0.3125, 0.4, 0.625, 0.4, 0.75, 0.35, 0.75, 0.35, 0.625, 0.4, 0.375, 0.4, 0.5, 0.35, 0.5, 0.35, 0.375, 0.4, 0.125, 0.4, 0.25, 0.35, 0.25, 0.35, 0.125, 0.55, 0.25, 0.55, 0.125, 0.55, 0.125, 0.55, 0.25, 0.55, 0.25, 0.55, 0.125, 0.55, 0.125, 0.55, 0.25, 0.6, 0.125, 0.6, 0.25, 0.6, 0.25, 0.6, 0.125, 0.6, 0.25, 0.55, 0.25, 0.55, 0.25, 0.6, 0.25, 0.5, 0.25, 0.45, 0.25, 0.45, 0.25, 0.5, 0.25, 0.45, 0.25, 0.45, 0.125, 0.45, 0.125, 0.45, 0.25, 0.5, 0.25, 0.45, 0.25, 0.45, 0.25, 0.5, 0.25, 0.5, 0.125, 0.5, 0.25, 0.5, 0.25, 0.5, 0.125, 0.4, 0.125, 0.45, 0.125, 0.45, 0.125, 0.4, 0.125, 0.45, 0.125, 0.45, 0.25, 0.45, 0.25, 0.45, 0.125, 0.45, 0.25, 0.4, 0.25, 0.4, 0.25, 0.45, 0.25, 0.4, 0.25, 0.4, 0.125, 0.4, 0.125, 0.4, 0.25, 0.35, 0.125, 0.35, 0.25, 0.35, 0.25, 0.35, 0.125, 0.35, 0.25, 0.3, 0.25, 0.3, 0.25, 0.35, 0.25, 0.3, 0.25, 0.3, 0.125, 0.3, 0.125, 0.3, 0.25, 0.3, 0.125, 0.35, 0.125, 0.35, 0.125, 0.3, 0.125, 0.3, 0.3125, 0.3, 0.375, 0.2, 0.375, 0.2, 0.3125, 0.3, 0.3125, 0.3, 0.375, 0.3, 0.375, 0.3, 0.3125, 0.3, 0.375, 0.2, 0.375, 0.2, 0.375, 0.3, 0.375, 0.2, 0.25, 0.3, 0.25, 0.3, 0.25, 0.2, 0.25, 0.3, 0.25, 0.3, 0.3125, 0.3, 0.3125, 0.3, 0.25, 0.3, 0.25, 0.3, 0.3125, 0.2, 0.3125, 0.2, 0.25, 0.4, 0.25, 0.4, 0.3125, 0.35, 0.3125, 0.35, 0.25, 0.6, 0.25, 0.6, 0.3125, 0.55, 0.3125, 0.55, 0.25, 0.5, 0.25, 0.5, 0.3125, 0.45, 0.3125, 0.45, 0.25, 0.35, 0.25, 0.35, 0.3125, 0.3, 0.3125, 0.3, 0.25, 0.45, 0.25, 0.45, 0.3125, 0.4, 0.3125, 0.4, 0.25, 0.55, 0.25, 0.55, 0.3125, 0.5, 0.3125, 0.5, 0.25, 0.7, 0.25, 0.7, 0.3125, 0.6, 0.3125, 0.6, 0.25, 0.3, 0.3125, 0.3, 0.375, 0.3, 0.375, 0.3, 0.3125, 0.3, 0.375, 0.3, 0.375, 0.3, 0.375, 0.3, 0.375, 0.3, 0.3125, 0.3, 0.3125, 0.3, 0.3125, 0.3, 0.3125, 0.3, 0.375, 0.3, 0.3125, 0.3, 0.3125, 0.3, 0.375, 0.3, 0.375, 0.3, 0.375, 0.3, 0.375, 0.3, 0.375, 0.3, 0.375, 0.3, 0.375, 0.3, 0.375, 0.3, 0.375, 0.3, 0.375, 0.3, 0.375, 0.3, 0.375, 0.3, 0.375, 0.3, 0.375, 0.3, 0.375, 0.3, 0.375, 0.3, 0.375, 0.3, 0.125, 0.35, 0.125, 0.35, 0.125, 0.3, 0.125, 0.35, 0.25, 0.3, 0.25, 0.3, 0.25, 0.35, 0.25, 0.3, 0.125, 0.35, 0.125, 0.35, 0.125, 0.3, 0.125, 0.3, 0.25, 0.3, 0.125, 0.3, 0.125, 0.3, 0.25, 0.4, 0.125, 0.45, 0.125, 0.45, 0.125, 0.4, 0.125, 0.4, 0.25, 0.4, 0.125, 0.4, 0.125, 0.4, 0.25, 0.45, 0.125, 0.45, 0.25, 0.45, 0.25, 0.45, 0.125, 0.45, 0.25, 0.4, 0.25, 0.4, 0.25, 0.45, 0.25, 0.45, 0.25, 0.45, 0.125, 0.45, 0.125, 0.45, 0.25, 0.5, 0.125, 0.5, 0.25, 0.5, 0.25, 0.5, 0.125, 0.45, 0.25, 0.45, 0.125, 0.45, 0.125, 0.45, 0.25, 0.45, 0.125, 0.5, 0.125, 0.5, 0.125, 0.45, 0.125, 0.55, 0.125, 0.6, 0.125, 0.6, 0.125, 0.55, 0.125, 0.6, 0.25, 0.55, 0.25, 0.55, 0.25, 0.6, 0.25, 0.55, 0.125, 0.6, 0.125, 0.6, 0.125, 0.55, 0.125, 0.6, 0.125, 0.6, 0.25, 0.6, 0.25, 0.6, 0.125, 0.6, 0.125, 0.6, 0.25, 0.55, 0.25, 0.55, 0.125, 0.6, 0.125, 0.6, 0.25, 0.6, 0.25, 0.6, 0.125, 0.55, 0.25, 0.55, 0.125, 0.55, 0.125, 0.55, 0.25, 0.55, 0.25, 0.55, 0.25, 0.55, 0.25, 0.55, 0.25, 0.55, 0.25, 0.55, 0.25, 0.55, 0.25, 0.55, 0.25, 0.55, 0.25, 0.6, 0.25, 0.6, 0.25, 0.55, 0.25, 0.6, 0.25, 0.6, 0.25, 0.6, 0.25, 0.6, 0.25, 0.6, 0.25, 0.55, 0.25, 0.55, 0.25, 0.6, 0.25, 0.6, 0.25, 0.6, 0.25, 0.6, 0.25, 0.6, 0.25, 0.55, 0.25, 0.6, 0.25, 0.6, 0.25, 0.55, 0.25, 0.6, 0.25, 0.6, 0.25, 0.6, 0.25, 0.6, 0.25, 0.6, 0.25, 0.55, 0.25, 0.55, 0.25, 0.6, 0.25, 0.6, 0.25, 0.55, 0.25, 0.55, 0.25, 0.6, 0.25, 0.6, 0.25, 0.55, 0.25, 0.55, 0.25, 0.6, 0.25, 0.55, 0.25, 0.55, 0.25, 0.55, 0.25, 0.55, 0.25, 0.55, 0.25, 0.55, 0.25, 0.55, 0.25, 0.55, 0.25, 0.6, 0.25, 0.55, 0.25, 0.55, 0.25, 0.6, 0.25, 0.6, 0.25, 0.6, 0.25, 0.6, 0.25, 0.6, 0.25, 0.6, 0.25, 0.55, 0.25, 0.55, 0.25, 0.6, 0.25, 0.55, 0.25, 0.6, 0.25, 0.6, 0.25, 0.55, 0.25, 0.6, 0.25, 0.6, 0.25, 0.6, 0.25, 0.6, 0.25, 0.6, 0.25, 0.6, 0.25, 0.6, 0.25, 0.6, 0.25, 0.55, 0.25, 0.6, 0.25, 0.6, 0.25, 0.55, 0.25, 0.55, 0.25, 0.55, 0.25, 0.55, 0.25, 0.55, 0.25, 0.55, 0.25, 0.6, 0.25, 0.6, 0.25, 0.55, 0.25, 0.55, 0.25, 0.6, 0.25, 0.6, 0.25, 0.55, 0.25, 0.55, 0.25, 0.55, 0.25, 0.55, 0.25, 0.55, 0.25, 0.55, 0.25, 0.55, 0.25, 0.55, 0.25, 0.55, 0.25, 0.6, 0.25, 0.55, 0.25, 0.55, 0.25, 0.6, 0.25, 0.55, 0.25, 0.6, 0.25, 0.6, 0.25, 0.55, 0.25, 0.6, 0.25, 0.55, 0.25, 0.55, 0.25, 0.6, 0.25, 0.6, 0.25, 0.6, 0.25, 0.6, 0.25, 0.6, 0.25, 0.5, 0.125, 0.5, 0.25, 0.45, 0.25, 0.45, 0.125, 0.45, 0.125, 0.5, 0.125, 0.5, 0.125, 0.45, 0.125, 0.45, 0.25, 0.5, 0.25, 0.5, 0.25, 0.45, 0.25, 0.5, 0.125, 0.5, 0.25, 0.5, 0.25, 0.5, 0.125, 0.5, 0.25, 0.5, 0.25, 0.5, 0.25, 0.5, 0.25, 0.5, 0.25, 0.5, 0.25, 0.5, 0.25, 0.5, 0.25, 0.45, 0.25, 0.45, 0.25, 0.45, 0.25, 0.45, 0.25, 0.5, 0.25, 0.45, 0.25, 0.45, 0.25, 0.5, 0.25, 0.45, 0.25, 0.45, 0.25, 0.45, 0.25, 0.45, 0.25, 0.45, 0.25, 0.5, 0.25, 0.5, 0.25, 0.45, 0.25, 0.45, 0.25, 0.45, 0.25, 0.45, 0.25, 0.45, 0.25, 0.5, 0.25, 0.45, 0.25, 0.45, 0.25, 0.5, 0.25, 0.5, 0.25, 0.45, 0.25, 0.45, 0.25, 0.5, 0.25, 0.5, 0.25, 0.45, 0.25, 0.45, 0.25, 0.5, 0.25, 0.5, 0.25, 0.5, 0.25, 0.5, 0.25, 0.5, 0.25, 0.5, 0.25, 0.5, 0.25, 0.5, 0.25, 0.5, 0.25, 0.5, 0.25, 0.5, 0.25, 0.5, 0.25, 0.5, 0.25, 0.5, 0.25, 0.45, 0.25, 0.45, 0.25, 0.5, 0.25, 0.45, 0.25, 0.5, 0.25, 0.5, 0.25, 0.45, 0.25, 0.45, 0.25, 0.45, 0.25, 0.45, 0.25, 0.45, 0.25, 0.45, 0.25, 0.45, 0.25, 0.45, 0.25, 0.45, 0.25, 0.5, 0.25, 0.45, 0.25, 0.45, 0.25, 0.5, 0.25, 0.45, 0.25, 0.45, 0.25, 0.45, 0.25, 0.45, 0.25, 0.45, 0.25, 0.5, 0.25, 0.5, 0.25, 0.45, 0.25, 0.45, 0.25, 0.5, 0.25, 0.5, 0.25, 0.45, 0.25, 0.45, 0.25, 0.5, 0.25, 0.5, 0.25, 0.45, 0.25, 0.5, 0.25, 0.5, 0.25, 0.5, 0.25, 0.5, 0.25, 0.5, 0.25, 0.5, 0.25, 0.5, 0.25, 0.5, 0.25, 0.5, 0.25, 0.45, 0.25, 0.45, 0.25, 0.5, 0.25, 0.45, 0.25, 0.45, 0.25, 0.45, 0.25, 0.45, 0.25, 0.45, 0.25, 0.5, 0.25, 0.5, 0.25, 0.45, 0.25, 0.5, 0.25, 0.45, 0.25, 0.45, 0.25, 0.5, 0.25, 0.45, 0.125, 0.45, 0.25, 0.4, 0.25, 0.4, 0.125, 0.4, 0.25, 0.4, 0.125, 0.4, 0.125, 0.4, 0.25, 0.45, 0.125, 0.45, 0.25, 0.45, 0.25, 0.45, 0.125, 0.45, 0.25, 0.45, 0.25, 0.45, 0.25, 0.45, 0.25, 0.45, 0.25, 0.45, 0.25, 0.45, 0.25, 0.45, 0.25, 0.45, 0.25, 0.4, 0.25, 0.4, 0.25, 0.45, 0.25, 0.4, 0.25, 0.45, 0.25, 0.45, 0.25, 0.4, 0.25, 0.4, 0.25, 0.4, 0.25, 0.4, 0.25, 0.4, 0.25, 0.4, 0.25, 0.4, 0.25, 0.4, 0.25, 0.4, 0.25, 0.4, 0.25, 0.45, 0.25, 0.45, 0.25, 0.4, 0.25, 0.4, 0.25, 0.4, 0.25, 0.4, 0.25, 0.4, 0.25, 0.45, 0.25, 0.4, 0.25, 0.4, 0.25, 0.45, 0.25, 0.45, 0.25, 0.4, 0.25, 0.4, 0.25, 0.45, 0.25, 0.45, 0.25, 0.4, 0.25, 0.4, 0.25, 0.45, 0.25, 0.45, 0.25, 0.45, 0.25, 0.45, 0.25, 0.45, 0.25, 0.45, 0.25, 0.45, 0.25, 0.45, 0.25, 0.45, 0.25, 0.45, 0.25, 0.45, 0.25, 0.45, 0.25, 0.45, 0.25, 0.45, 0.25, 0.4, 0.25, 0.4, 0.25, 0.45, 0.25, 0.4, 0.25, 0.45, 0.25, 0.45, 0.25, 0.4, 0.25, 0.4, 0.25, 0.4, 0.25, 0.4, 0.25, 0.4, 0.25, 0.4, 0.25, 0.4, 0.25, 0.4, 0.25, 0.4, 0.25, 0.45, 0.25, 0.4, 0.25, 0.4, 0.25, 0.45, 0.25, 0.4, 0.25, 0.4, 0.25, 0.4, 0.25, 0.4, 0.25, 0.4, 0.25, 0.45, 0.25, 0.45, 0.25, 0.4, 0.25, 0.4, 0.25, 0.45, 0.25, 0.45, 0.25, 0.4, 0.25, 0.4, 0.25, 0.45, 0.25, 0.45, 0.25, 0.4, 0.25, 0.45, 0.25, 0.45, 0.25, 0.45, 0.25, 0.45, 0.25, 0.45, 0.25, 0.45, 0.25, 0.45, 0.25, 0.45, 0.25, 0.45, 0.25, 0.4, 0.25, 0.4, 0.25, 0.45, 0.25, 0.4, 0.25, 0.4, 0.25, 0.4, 0.25, 0.4, 0.25, 0.4, 0.25, 0.45, 0.25, 0.45, 0.25, 0.4, 0.25, 0.45, 0.25, 0.4, 0.25, 0.4, 0.25, 0.45, 0.25, 0.35, 0.125, 0.35, 0.25, 0.3, 0.25, 0.3, 0.125, 0.3, 0.25, 0.3, 0.125, 0.3, 0.125, 0.3, 0.25, 0.35, 0.125, 0.35, 0.25, 0.35, 0.25, 0.35, 0.125, 0.3, 0.25, 0.3, 0.25, 0.3, 0.25, 0.3, 0.25, 0.35, 0.25, 0.35, 0.25, 0.35, 0.25, 0.35, 0.25, 0.35, 0.25, 0.35, 0.25, 0.35, 0.25, 0.35, 0.25, 0.3, 0.25, 0.35, 0.25, 0.35, 0.25, 0.3, 0.25, 0.35, 0.25, 0.3, 0.25, 0.3, 0.25, 0.35, 0.25, 0.3, 0.25, 0.35, 0.25, 0.35, 0.25, 0.3, 0.25, 0.3, 0.25, 0.35, 0.25, 0.35, 0.25, 0.3, 0.25, 0.3, 0.25, 0.3, 0.25, 0.3, 0.25, 0.3, 0.25, 0.35, 0.25, 0.3, 0.25, 0.3, 0.25, 0.35, 0.25, 0.35, 0.25, 0.3, 0.25, 0.3, 0.25, 0.35, 0.25, 0.3, 0.25, 0.3, 0.25, 0.3, 0.25, 0.3, 0.25, 0.35, 0.25, 0.3, 0.25, 0.3, 0.25, 0.35, 0.25, 0.35, 0.25, 0.35, 0.25, 0.35, 0.25, 0.35, 0.25, 0.3, 0.25, 0.3, 0.25, 0.3, 0.25, 0.3, 0.25, 0.35, 0.25, 0.35, 0.25, 0.35, 0.25, 0.35, 0.25, 0.3, 0.25, 0.3, 0.25, 0.3, 0.25, 0.3, 0.25, 0.35, 0.25, 0.3, 0.25, 0.3, 0.25, 0.35, 0.25, 0.35, 0.25, 0.35, 0.25, 0.35, 0.25, 0.35, 0.25, 0.35, 0.25, 0.3, 0.25, 0.3, 0.25, 0.35, 0.25, 0.35, 0.25, 0.35, 0.25, 0.35, 0.25, 0.35, 0.25, 0.3, 0.25, 0.35, 0.25, 0.35, 0.25, 0.3, 0.25, 0.3, 0.25, 0.35, 0.25, 0.35, 0.25, 0.3, 0.25, 0.3, 0.25, 0.35, 0.25, 0.35, 0.25, 0.3, 0.25, 0.3, 0.25, 0.3, 0.25, 0.3, 0.25, 0.3, 0.25, 0.3, 0.25, 0.3, 0.25, 0.3, 0.25, 0.3, 0.25, 0.35, 0.25, 0.3, 0.25, 0.3, 0.25, 0.35, 0.25, 0.3, 0.25, 0.35, 0.25, 0.35, 0.25, 0.3, 0.25, 0.35, 0.25, 0.3, 0.25, 0.3, 0.25, 0.35, 0.25, 0.35, 0.25, 0.35, 0.25, 0.35, 0.25, 0.35, 0.25, 0.3, 0.5, 0.6, 0.5, 0.6, 0.625, 0.3, 0.625, 0.7, 0.625, 0.6, 0.625, 0.6, 0.75, 0.7, 0.75, 0.7, 0.875, 0.6, 0.875, 0.65, 1.0, 0.65, 0.0, 0.6, 0.125, 0.7, 0.125, 0.7, 0.3125, 0.6, 0.3125, 0.6, 0.375, 0.7, 0.375, 0.3, 0.375, 0.6, 0.375, 0.6, 0.5, 0.3, 0.5, 0.7, 0.75, 0.6, 0.75, 0.6, 0.875, 0.7, 0.875, 0.7, 0.125, 0.6, 0.125, 0.6, 0.25, 0.7, 0.25, 0.55, 0.0, 0.5, 0.125, 0.55, 0.125, 0.6, 0.125, 0.55, 0.3125, 0.5, 0.3125, 0.5, 0.375, 0.55, 0.375, 0.55, 0.5, 0.5, 0.5, 0.5, 0.625, 0.55, 0.625, 0.55, 0.75, 0.5, 0.75, 0.5, 0.875, 0.55, 0.875, 0.55, 0.125, 0.5, 0.125, 0.5, 0.25, 0.55, 0.25, 0.55, 0.375, 0.5, 0.375, 0.5, 0.5, 0.55, 0.5, 0.55, 0.625, 0.5, 0.625, 0.5, 0.75, 0.55, 0.75, 0.6, 0.875, 0.55, 0.875, 0.5, 0.875, 0.55, 1.0, 0.45, 0.75, 0.4, 0.75, 0.4, 0.875, 0.45, 0.875, 0.4, 0.125, 0.4, 0.125, 0.45, 0.125, 0.45, 0.125, 0.45, 0.375, 0.4, 0.375, 0.4, 0.5, 0.45, 0.5, 0.45, 0.625, 0.4, 0.625, 0.4, 0.75, 0.45, 0.75, 0.5, 0.875, 0.45, 0.875, 0.4, 0.875, 0.45, 1.0, 0.45, 0.0, 0.4, 0.125, 0.45, 0.125, 0.5, 0.125, 0.45, 0.3125, 0.4, 0.3125, 0.4, 0.375, 0.45, 0.375, 0.45, 0.5, 0.4, 0.5, 0.4, 0.625, 0.45, 0.625, 0.35, 0.125, 0.35, 0.125, 0.35, 0.25, 0.35, 0.25, 0.35, 0.375, 0.3, 0.375, 0.3, 0.5, 0.35, 0.5, 0.35, 0.625, 0.3, 0.625, 0.3, 0.75, 0.35, 0.75, 0.4, 0.875, 0.35, 0.875, 0.3, 0.875, 0.35, 1.0, 0.35, 0.0, 0.3, 0.125, 0.35, 0.125, 0.4, 0.125, 0.35, 0.3125, 0.3, 0.3125, 0.3, 0.375, 0.35, 0.375, 0.35, 0.5, 0.3, 0.5, 0.3, 0.625, 0.35, 0.625, 0.35, 0.75, 0.3, 0.75, 0.3, 0.875, 0.35, 0.875, 0.3, 0.875, 0.2, 0.875, 0.25, 1.0, 0.25, 0.0, 0.2, 0.125, 0.3, 0.125, 0.3, 0.5, 0.2, 0.5, 0.2, 0.625, 0.3, 0.625, 0.3, 0.75, 0.2, 0.75, 0.2, 0.875, 0.3, 0.875, 0.3, 0.125, 0.2, 0.125, 0.2, 0.25, 0.3, 0.25, 0.3, 0.375, 0.2, 0.375, 0.2, 0.5, 0.3, 0.5, 0.3, 0.625, 0.2, 0.625, 0.2, 0.75, 0.3, 0.75, 0.2, 0.375, 0.7, 0.375, 0.6, 0.375, 0.3, 0.375, 0.7, 0.375, 0.6, 0.375, 0.6, 0.5, 0.7, 0.5, 0.7, 0.625, 0.6, 0.625, 0.6, 0.75, 0.7, 0.75, 0.7, 0.875, 0.6, 0.875, 0.65, 1.0, 0.65, 0.0, 0.6, 0.125, 0.7, 0.125, 0.7, 0.25, 0.6, 0.25, 0.6, 0.375, 0.7, 0.375, 0.7, 0.5, 0.6, 0.5, 0.6, 0.625, 0.7, 0.625, 0.7, 0.75, 0.6, 0.75, 0.6, 0.875, 0.7, 0.875, 0.7, 0.125, 0.6, 0.125, 0.6, 0.25, 0.7, 0.25, 0.55, 0.0, 0.5, 0.125, 0.6, 0.125, 0.6, 0.25, 0.5, 0.25, 0.5, 0.375, 0.6, 0.375, 0.6, 0.5, 0.5, 0.5, 0.5, 0.625, 0.6, 0.625, 0.6, 0.75, 0.5, 0.75, 0.5, 0.875, 0.6, 0.875, 0.6, 0.125, 0.5, 0.125, 0.5, 0.25, 0.6, 0.25, 0.6, 0.375, 0.5, 0.375, 0.5, 0.5, 0.6, 0.5, 0.6, 0.625, 0.5, 0.625, 0.5, 0.75, 0.6, 0.75, 0.6, 0.875, 0.5, 0.875, 0.55, 1.0, 0.5, 0.75, 0.4, 0.75, 0.4, 0.875, 0.5, 0.875, 0.5, 0.125, 0.4, 0.125, 0.4, 0.25, 0.5, 0.25, 0.5, 0.375, 0.4, 0.375, 0.4, 0.5, 0.5, 0.5, 0.5, 0.625, 0.4, 0.625, 0.4, 0.75, 0.5, 0.75, 0.5, 0.875, 0.4, 0.875, 0.45, 1.0, 0.45, 0.0, 0.4, 0.125, 0.5, 0.125, 0.5, 0.25, 0.4, 0.25, 0.4, 0.375, 0.5, 0.375, 0.5, 0.5, 0.4, 0.5, 0.4, 0.625, 0.5, 0.625, 0.4, 0.125, 0.3, 0.125, 0.3, 0.25, 0.4, 0.25, 0.4, 0.375, 0.3, 0.375, 0.3, 0.5, 0.4, 0.5, 0.4, 0.625, 0.3, 0.625, 0.3, 0.75, 0.4, 0.75, 0.4, 0.875, 0.3, 0.875, 0.35, 1.0, 0.35, 0.0, 0.3, 0.125, 0.4, 0.125, 0.4, 0.25, 0.3, 0.25, 0.3, 0.375, 0.4, 0.375, 0.4, 0.5, 0.3, 0.5, 0.3, 0.625, 0.4, 0.625, 0.4, 0.75, 0.3, 0.75, 0.3, 0.875, 0.4, 0.875, 0.3, 0.875, 0.2, 0.875, 0.25, 1.0, 0.25, 0.0, 0.2, 0.125, 0.3, 0.125, 0.3, 0.25, 0.2, 0.25, 0.2, 0.375, 0.3, 0.375, 0.3, 0.75, 0.2, 0.75, 0.2, 0.875, 0.3, 0.875, 0.3, 0.125, 0.2, 0.125, 0.2, 0.25, 0.3, 0.25, 0.3, 0.625, 0.2, 0.625, 0.2, 0.75, 0.3, 0.75, 0.3, 0.625, 0.6, 0.625, 0.7, 0.625, 0.2, 0.625, 0.5, 0.5, 0.45, 0.5, 0.45, 0.625, 0.5, 0.625, 0.5, 0.3125, 0.45, 0.3125, 0.45, 0.375, 0.5, 0.375, 0.5, 0.625, 0.45, 0.625, 0.45, 0.75, 0.5, 0.75, 0.5, 0.375, 0.45, 0.375, 0.45, 0.5, 0.5, 0.5, 0.45, 0.125, 0.45, 0.125, 0.5, 0.125, 0.5, 0.125, 0.5, 0.75, 0.45, 0.75, 0.45, 0.875, 0.5, 0.875, 0.6, 0.625, 0.55, 0.625, 0.55, 0.75, 0.6, 0.75, 0.6, 0.375, 0.55, 0.375, 0.55, 0.5, 0.6, 0.5, 0.55, 0.125, 0.55, 0.125, 0.6, 0.125, 0.6, 0.125, 0.6, 0.75, 0.55, 0.75, 0.55, 0.875, 0.6, 0.875, 0.6, 0.5, 0.55, 0.5, 0.55, 0.625, 0.6, 0.625, 0.6, 0.3125, 0.55, 0.3125, 0.55, 0.375, 0.6, 0.375, 0.4, 0.75, 0.35, 0.75, 0.35, 0.875, 0.4, 0.875, 0.4, 0.5, 0.35, 0.5, 0.35, 0.625, 0.4, 0.625, 0.4, 0.3125, 0.35, 0.3125, 0.35, 0.375, 0.4, 0.375, 0.4, 0.625, 0.35, 0.625, 0.35, 0.75, 0.4, 0.75, 0.4, 0.375, 0.35, 0.375, 0.35, 0.5, 0.4, 0.5, 0.4, 0.125, 0.35, 0.125, 0.35, 0.25, 0.4, 0.25, 0.55, 0.25, 0.55, 0.25, 0.55, 0.125, 0.55, 0.125, 0.55, 0.25, 0.55, 0.25, 0.55, 0.125, 0.55, 0.125, 0.6, 0.125, 0.6, 0.125, 0.6, 0.25, 0.6, 0.25, 0.6, 0.25, 0.6, 0.25, 0.55, 0.25, 0.55, 0.25, 0.5, 0.25, 0.5, 0.25, 0.45, 0.25, 0.45, 0.25, 0.45, 0.25, 0.45, 0.25, 0.45, 0.125, 0.45, 0.125, 0.5, 0.25, 0.5, 0.25, 0.45, 0.25, 0.45, 0.25, 0.5, 0.125, 0.5, 0.125, 0.5, 0.25, 0.5, 0.25, 0.4, 0.125, 0.4, 0.125, 0.45, 0.125, 0.45, 0.125, 0.45, 0.125, 0.45, 0.125, 0.45, 0.25, 0.45, 0.25, 0.45, 0.25, 0.45, 0.25, 0.4, 0.25, 0.4, 0.25, 0.4, 0.25, 0.4, 0.25, 0.4, 0.125, 0.4, 0.125, 0.35, 0.125, 0.35, 0.125, 0.35, 0.25, 0.35, 0.25, 0.35, 0.25, 0.35, 0.25, 0.3, 0.25, 0.3, 0.25, 0.3, 0.25, 0.3, 0.25, 0.3, 0.125, 0.3, 0.125, 0.3, 0.125, 0.3, 0.125, 0.35, 0.125, 0.35, 0.125, 0.3, 0.3125, 0.2, 0.3125, 0.2, 0.375, 0.3, 0.375, 0.3, 0.3125, 0.3, 0.3125, 0.3, 0.375, 0.3, 0.375, 0.3, 0.375, 0.3, 0.375, 0.2, 0.375, 0.2, 0.375, 0.2, 0.25, 0.2, 0.25, 0.3, 0.25, 0.3, 0.25, 0.3, 0.25, 0.3, 0.25, 0.3, 0.3125, 0.3, 0.3125, 0.3, 0.25, 0.2, 0.25, 0.2, 0.3125, 0.3, 0.3125, 0.4, 0.25, 0.35, 0.25, 0.35, 0.3125, 0.4, 0.3125, 0.6, 0.25, 0.55, 0.25, 0.55, 0.3125, 0.6, 0.3125, 0.5, 0.25, 0.45, 0.25, 0.45, 0.3125, 0.5, 0.3125, 0.35, 0.25, 0.3, 0.25, 0.3, 0.3125, 0.35, 0.3125, 0.45, 0.25, 0.4, 0.25, 0.4, 0.3125, 0.45, 0.3125, 0.55, 0.25, 0.5, 0.25, 0.5, 0.3125, 0.55, 0.3125, 0.7, 0.25, 0.6, 0.25, 0.6, 0.3125, 0.7, 0.3125, 0.3, 0.3125, 0.3, 0.3125, 0.3, 0.375, 0.3, 0.375, 0.3, 0.375, 0.3, 0.375, 0.3, 0.375, 0.3, 0.375, 0.3, 0.3125, 0.3, 0.3125, 0.3, 0.3125, 0.3, 0.3125, 0.3, 0.375, 0.3, 0.375, 0.3, 0.3125, 0.3, 0.3125, 0.3, 0.375, 0.3, 0.375, 0.3, 0.375, 0.3, 0.375, 0.3, 0.375, 0.3, 0.375, 0.3, 0.375, 0.3, 0.375, 0.3, 0.375, 0.3, 0.375, 0.3, 0.375, 0.3, 0.375, 0.3, 0.375, 0.3, 0.375, 0.3, 0.375, 0.3, 0.375, 0.3, 0.125, 0.3, 0.125, 0.35, 0.125, 0.35, 0.125, 0.35, 0.25, 0.35, 0.25, 0.3, 0.25, 0.3, 0.25, 0.3, 0.125, 0.3, 0.125, 0.35, 0.125, 0.35, 0.125, 0.3, 0.25, 0.3, 0.25, 0.3, 0.125, 0.3, 0.125, 0.4, 0.125, 0.4, 0.125, 0.45, 0.125, 0.45, 0.125, 0.4, 0.25, 0.4, 0.25, 0.4, 0.125, 0.4, 0.125, 0.45, 0.125, 0.45, 0.125, 0.45, 0.25, 0.45, 0.25, 0.45, 0.25, 0.45, 0.25, 0.4, 0.25, 0.4, 0.25, 0.45, 0.25, 0.45, 0.25, 0.45, 0.125, 0.45, 0.125, 0.5, 0.125, 0.5, 0.125, 0.5, 0.25, 0.5, 0.25, 0.45, 0.25, 0.45, 0.25, 0.45, 0.125, 0.45, 0.125, 0.45, 0.125, 0.45, 0.125, 0.5, 0.125, 0.5, 0.125, 0.55, 0.125, 0.55, 0.125, 0.6, 0.125, 0.6, 0.125, 0.6, 0.25, 0.6, 0.25, 0.55, 0.25, 0.55, 0.25, 0.55, 0.125, 0.55, 0.125, 0.6, 0.125, 0.6, 0.125, 0.6, 0.125, 0.6, 0.125, 0.6, 0.25, 0.6, 0.25, 0.6, 0.125, 0.55, 0.125, 0.55, 0.25, 0.6, 0.25, 0.6, 0.125, 0.6, 0.125, 0.6, 0.25, 0.6, 0.25, 0.55, 0.25, 0.55, 0.25, 0.55, 0.125, 0.55, 0.125, 0.55, 0.25, 0.55, 0.25, 0.55, 0.25, 0.55, 0.25, 0.55, 0.25, 0.55, 0.25, 0.55, 0.25, 0.55, 0.25, 0.55, 0.25, 0.55, 0.25, 0.6, 0.25, 0.6, 0.25, 0.6, 0.25, 0.6, 0.25, 0.6, 0.25, 0.6, 0.25, 0.6, 0.25, 0.6, 0.25, 0.55, 0.25, 0.55, 0.25, 0.6, 0.25, 0.6, 0.25, 0.6, 0.25, 0.6, 0.25, 0.55, 0.25, 0.55, 0.25, 0.6, 0.25, 0.6, 0.25, 0.6, 0.25, 0.6, 0.25, 0.6, 0.25, 0.6, 0.25, 0.6, 0.25, 0.6, 0.25, 0.55, 0.25, 0.55, 0.25, 0.6, 0.25, 0.6, 0.25, 0.55, 0.25, 0.55, 0.25, 0.6, 0.25, 0.6, 0.25, 0.55, 0.25, 0.55, 0.25, 0.55, 0.25, 0.55, 0.25, 0.55, 0.25, 0.55, 0.25, 0.55, 0.25, 0.55, 0.25, 0.55, 0.25, 0.55, 0.25, 0.6, 0.25, 0.6, 0.25, 0.55, 0.25, 0.55, 0.25, 0.6, 0.25, 0.6, 0.25, 0.6, 0.25, 0.6, 0.25, 0.6, 0.25, 0.6, 0.25, 0.55, 0.25, 0.55, 0.25, 0.55, 0.25, 0.55, 0.25, 0.6, 0.25, 0.6, 0.25, 0.6, 0.25, 0.6, 0.25, 0.6, 0.25, 0.6, 0.25, 0.6, 0.25, 0.6, 0.25, 0.6, 0.25, 0.6, 0.25, 0.55, 0.25, 0.55, 0.25, 0.6, 0.25, 0.6, 0.25, 0.55, 0.25, 0.55, 0.25, 0.55, 0.25, 0.55, 0.25, 0.55, 0.25, 0.55, 0.25, 0.6, 0.25, 0.6, 0.25, 0.55, 0.25, 0.55, 0.25, 0.6, 0.25, 0.6, 0.25, 0.55, 0.25, 0.55, 0.25, 0.55, 0.25, 0.55, 0.25, 0.55, 0.25, 0.55, 0.25, 0.55, 0.25, 0.55, 0.25, 0.6, 0.25, 0.6, 0.25, 0.55, 0.25, 0.55, 0.25, 0.55, 0.25, 0.55, 0.25, 0.6, 0.25, 0.6, 0.25, 0.6, 0.25, 0.6, 0.25, 0.55, 0.25, 0.55, 0.25, 0.6, 0.25, 0.6, 0.25, 0.6, 0.25, 0.6, 0.25, 0.5, 0.125, 0.45, 0.125, 0.45, 0.25, 0.5, 0.25, 0.45, 0.125, 0.45, 0.125, 0.5, 0.125, 0.5, 0.125, 0.45, 0.25, 0.45, 0.25, 0.5, 0.25, 0.5, 0.25, 0.5, 0.125, 0.5, 0.125, 0.5, 0.25, 0.5, 0.25, 0.5, 0.25, 0.5, 0.25, 0.5, 0.25, 0.5, 0.25, 0.5, 0.25, 0.5, 0.25, 0.5, 0.25, 0.5, 0.25, 0.45, 0.25, 0.45, 0.25, 0.45, 0.25, 0.45, 0.25, 0.5, 0.25, 0.5, 0.25, 0.45, 0.25, 0.45, 0.25, 0.45, 0.25, 0.45, 0.25, 0.45, 0.25, 0.45, 0.25, 0.45, 0.25, 0.45, 0.25, 0.5, 0.25, 0.5, 0.25, 0.45, 0.25, 0.45, 0.25, 0.45, 0.25, 0.45, 0.25, 0.5, 0.25, 0.5, 0.25, 0.45, 0.25, 0.45, 0.25, 0.5, 0.25, 0.5, 0.25, 0.45, 0.25, 0.45, 0.25, 0.5, 0.25, 0.5, 0.25, 0.45, 0.25, 0.45, 0.25, 0.5, 0.25, 0.5, 0.25, 0.5, 0.25, 0.5, 0.25, 0.5, 0.25, 0.5, 0.25, 0.5, 0.25, 0.5, 0.25, 0.5, 0.25, 0.5, 0.25, 0.5, 0.25, 0.5, 0.25, 0.5, 0.25, 0.5, 0.25, 0.45, 0.25, 0.45, 0.25, 0.45, 0.25, 0.45, 0.25, 0.5, 0.25, 0.5, 0.25, 0.45, 0.25, 0.45, 0.25, 0.45, 0.25, 0.45, 0.25, 0.45, 0.25, 0.45, 0.25, 0.45, 0.25, 0.45, 0.25, 0.5, 0.25, 0.5, 0.25, 0.45, 0.25, 0.45, 0.25, 0.45, 0.25, 0.45, 0.25, 0.45, 0.25, 0.45, 0.25, 0.45, 0.25, 0.45, 0.25, 0.5, 0.25, 0.5, 0.25, 0.45, 0.25, 0.45, 0.25, 0.5, 0.25, 0.5, 0.25, 0.45, 0.25, 0.45, 0.25, 0.5, 0.25, 0.5, 0.25, 0.5, 0.25, 0.5, 0.25, 0.5, 0.25, 0.5, 0.25, 0.5, 0.25, 0.5, 0.25, 0.5, 0.25, 0.5, 0.25, 0.5, 0.25, 0.5, 0.25, 0.45, 0.25, 0.45, 0.25, 0.45, 0.25, 0.45, 0.25, 0.45, 0.25, 0.45, 0.25, 0.45, 0.25, 0.45, 0.25, 0.5, 0.25, 0.5, 0.25, 0.5, 0.25, 0.5, 0.25, 0.45, 0.25, 0.45, 0.25, 0.45, 0.125, 0.4, 0.125, 0.4, 0.25, 0.45, 0.25, 0.4, 0.25, 0.4, 0.25, 0.4, 0.125, 0.4, 0.125, 0.45, 0.125, 0.45, 0.125, 0.45, 0.25, 0.45, 0.25, 0.45, 0.25, 0.45, 0.25, 0.45, 0.25, 0.45, 0.25, 0.45, 0.25, 0.45, 0.25, 0.45, 0.25, 0.45, 0.25, 0.45, 0.25, 0.45, 0.25, 0.4, 0.25, 0.4, 0.25, 0.4, 0.25, 0.4, 0.25, 0.45, 0.25, 0.45, 0.25, 0.4, 0.25, 0.4, 0.25, 0.4, 0.25, 0.4, 0.25, 0.4, 0.25, 0.4, 0.25, 0.4, 0.25, 0.4, 0.25, 0.4, 0.25, 0.4, 0.25, 0.45, 0.25, 0.45, 0.25, 0.4, 0.25, 0.4, 0.25, 0.4, 0.25, 0.4, 0.25, 0.45, 0.25, 0.45, 0.25, 0.4, 0.25, 0.4, 0.25, 0.45, 0.25, 0.45, 0.25, 0.4, 0.25, 0.4, 0.25, 0.45, 0.25, 0.45, 0.25, 0.4, 0.25, 0.4, 0.25, 0.45, 0.25, 0.45, 0.25, 0.45, 0.25, 0.45, 0.25, 0.45, 0.25, 0.45, 0.25, 0.45, 0.25, 0.45, 0.25, 0.45, 0.25, 0.45, 0.25, 0.45, 0.25, 0.45, 0.25, 0.45, 0.25, 0.45, 0.25, 0.4, 0.25, 0.4, 0.25, 0.4, 0.25, 0.4, 0.25, 0.45, 0.25, 0.45, 0.25, 0.4, 0.25, 0.4, 0.25, 0.4, 0.25, 0.4, 0.25, 0.4, 0.25, 0.4, 0.25, 0.4, 0.25, 0.4, 0.25, 0.45, 0.25, 0.45, 0.25, 0.4, 0.25, 0.4, 0.25, 0.4, 0.25, 0.4, 0.25, 0.4, 0.25, 0.4, 0.25, 0.4, 0.25, 0.4, 0.25, 0.45, 0.25, 0.45, 0.25, 0.4, 0.25, 0.4, 0.25, 0.45, 0.25, 0.45, 0.25, 0.4, 0.25, 0.4, 0.25, 0.45, 0.25, 0.45, 0.25, 0.45, 0.25, 0.45, 0.25, 0.45, 0.25, 0.45, 0.25, 0.45, 0.25, 0.45, 0.25, 0.45, 0.25, 0.45, 0.25, 0.45, 0.25, 0.45, 0.25, 0.4, 0.25, 0.4, 0.25, 0.4, 0.25, 0.4, 0.25, 0.4, 0.25, 0.4, 0.25, 0.4, 0.25, 0.4, 0.25, 0.45, 0.25, 0.45, 0.25, 0.45, 0.25, 0.45, 0.25, 0.4, 0.25, 0.4, 0.25, 0.35, 0.125, 0.3, 0.125, 0.3, 0.25, 0.35, 0.25, 0.3, 0.25, 0.3, 0.25, 0.3, 0.125, 0.3, 0.125, 0.35, 0.125, 0.35, 0.125, 0.35, 0.25, 0.35, 0.25, 0.3, 0.25, 0.3, 0.25, 0.3, 0.25, 0.3, 0.25, 0.35, 0.25, 0.35, 0.25, 0.35, 0.25, 0.35, 0.25, 0.35, 0.25, 0.35, 0.25, 0.35, 0.25, 0.35, 0.25, 0.3, 0.25, 0.3, 0.25, 0.35, 0.25, 0.35, 0.25, 0.35, 0.25, 0.35, 0.25, 0.3, 0.25, 0.3, 0.25, 0.3, 0.25, 0.3, 0.25, 0.35, 0.25, 0.35, 0.25, 0.3, 0.25, 0.3, 0.25, 0.35, 0.25, 0.35, 0.25, 0.3, 0.25, 0.3, 0.25, 0.3, 0.25, 0.3, 0.25, 0.35, 0.25, 0.35, 0.25, 0.3, 0.25, 0.3, 0.25, 0.35, 0.25, 0.35, 0.25, 0.3, 0.25, 0.3, 0.25, 0.3, 0.25, 0.3, 0.25, 0.3, 0.25, 0.3, 0.25, 0.35, 0.25, 0.35, 0.25, 0.3, 0.25, 0.3, 0.25, 0.35, 0.25, 0.35, 0.25, 0.35, 0.25, 0.35, 0.25, 0.3, 0.25, 0.3, 0.25, 0.3, 0.25, 0.3, 0.25, 0.35, 0.25, 0.35, 0.25, 0.35, 0.25, 0.35, 0.25, 0.3, 0.25, 0.3, 0.25, 0.3, 0.25, 0.3, 0.25, 0.35, 0.25, 0.35, 0.25, 0.3, 0.25, 0.3, 0.25, 0.35, 0.25, 0.35, 0.25, 0.35, 0.25, 0.35, 0.25, 0.35, 0.25, 0.35, 0.25, 0.3, 0.25, 0.3, 0.25, 0.35, 0.25, 0.35, 0.25, 0.35, 0.25, 0.35, 0.25, 0.3, 0.25, 0.3, 0.25, 0.35, 0.25, 0.35, 0.25, 0.3, 0.25, 0.3, 0.25, 0.35, 0.25, 0.35, 0.25, 0.3, 0.25, 0.3, 0.25, 0.35, 0.25, 0.35, 0.25, 0.3, 0.25, 0.3, 0.25, 0.3, 0.25, 0.3, 0.25, 0.3, 0.25, 0.3, 0.25, 0.3, 0.25, 0.3, 0.25, 0.35, 0.25, 0.35, 0.25, 0.3, 0.25, 0.3, 0.25, 0.3, 0.25, 0.3, 0.25, 0.35, 0.25, 0.35, 0.25, 0.35, 0.25, 0.35, 0.25, 0.3, 0.25, 0.3, 0.25, 0.35, 0.25, 0.35, 0.25, 0.35, 0.25, 0.35, 0.25, 0.2, 0.3125, 0.2, 0.375, 0.2, 0.375, 0.2, 0.3125, 0.2, 0.25, 0.2, 0.3125, 0.2, 0.3125, 0.2, 0.25, 0.2, 0.25, 0.2, 0.25, 0.2, 0.25, 0.2, 0.375, 0.2, 0.375, 0.2, 0.375, 0.35, 0.25, 0.35, 0.25, 0.3, 0.25, 0.3, 0.25, 0.3, 0.25, 0.3, 0.25, 0.3, 0.25, 0.3, 0.25, 0.3, 0.25, 0.3, 0.25, 0.35, 0.25, 0.35, 0.25, 0.35, 0.25, 0.35, 0.25, 0.35, 0.25, 0.35, 0.25])
me_sphere.use_remesh_preserve_volume = False
me_sphere.use_remesh_preserve_attributes = False
me_sphere.use_mirror_vertex_groups = False
me_sphere.update()
arm_armature = bpy.data.armatures.new('Armature')  # bones are not reproduced

# ---- objects
ob_sphere = bpy.data.objects.new('Sphere', me_sphere)
ob_body = bpy.data.objects.new('Body', arm_armature)

# ---- transforms, parenting, visibility, modifiers, constraints
ob_sphere.parent = ob_body
ob_sphere.location = (0.0, 0.0, 0.0)
ob_sphere.lineart.crease_threshold = 0.0
_vg = ob_sphere.vertex_groups.new(name='Bone')
for _i, _w in zip([0, 1, 2, 3, 4, 7, 8, 9, 10, 28, 29, 30, 31, 32, 33, 34, 35, 36, 37, 38, 39, 40, 41, 42, 43, 44, 45, 46, 47, 48, 49, 50, 51, 52, 53, 54, 55, 56, 66, 67, 68, 69, 261, 262, 263, 264, 268, 269, 270, 297, 298, 299, 301, 302, 303, 304, 305, 306, 307, 308, 309, 310, 311, 312, 313, 314, 315, 316, 317, 318, 319, 320, 321, 322, 324, 325, 326, 327, 328, 330, 331, 332, 333, 334, 335, 336, 337, 338, 339, 340, 341, 342, 343, 355, 356, 357], [0.06009, 0.1506, 0.2351, 0.1466, 0.0933, 0.01686, 0.04201, 0.03814, 0.01132, 0.9522, 0.9374, 0.9137, 0.8855, 0.8424, 0.7622, 0.5866, 0.9635, 0.9549, 0.9377, 0.9132, 0.8751, 0.8051, 0.6435, 0.9613, 0.9459, 0.918, 0.8856, 0.8419, 0.7663, 0.5899, 0.9491, 0.9137, 0.8034, 0.7235, 0.67, 0.6075, 0.3862, 0.00111, 0.05694, 0.08967, 0.08166, 0.03703, 0.05194, 0.1127, 0.1513, 0.03401, 0.003901, 0.01142, 0.0008774, 0.07885, 0.2503, 0.6177, 0.6955, 0.608, 0.9424, 0.8681, 0.7091, 0.4274, 0.3085, 0.2478, 0.2099, 0.2036, 0.8179, 0.5752, 0.247, 0.1145, 0.05647, 0.0462, 0.09918, 0.7848, 0.3796, 0.1605, 0.06541, 0.001073, 0.06986, 0.8529, 0.6542, 0.2046, 0.06382, 0.009945, 0.0912, 0.9239, 0.876, 0.7281, 0.01058, 0.113, 0.183, 0.2559, 0.9192, 0.8643, 0.8063, 0.7569, 0.3841, 0.0506, 0.05694, 0.02279]): _vg.add([_i], _w, 'REPLACE')
_vg = ob_sphere.vertex_groups.new(name='Bone.001')
for _i, _w in zip([0, 1, 2, 3, 4, 5, 6, 7, 8, 9, 10, 11, 12, 13, 14, 15, 16, 17, 18, 19, 20, 21, 22, 23, 24, 25, 26, 27, 44, 45, 46, 47, 50, 51, 52, 53, 54, 56, 57, 58, 59, 60, 61, 62, 63, 64, 65, 66, 67, 68, 69, 70, 71, 72, 73, 74, 75, 76, 77, 78, 79, 80, 81, 82, 83, 84, 85, 86, 87, 88, 89, 90, 91, 92, 93, 94, 95, 96, 97, 98, 99, 100, 101, 102, 103, 104, 105, 106, 107, 108, 109, 110, 111, 112, 113, 115, 117, 119, 121, 123, 124, 127, 129, 195, 197, 258, 259, 260, 261, 262, 263, 264, 265, 266, 267, 268, 269, 270, 271, 272, 273, 274, 275, 276, 277, 278, 279, 280, 281, 282, 283, 284, 285, 286, 287, 288, 289, 290, 291, 292, 293, 294, 295, 296, 297, 298, 299, 300, 326, 327, 328, 329, 333, 334, 335, 336, 344, 345, 346, 347, 348, 349, 350, 351, 352, 353, 354, 355, 356, 357, 358, 359, 360, 361, 362, 363, 364, 365, 366, 367, 368, 369, 370, 371, 372, 373, 374, 375, 376, 377, 378, 379, 380, 381, 382, 383, 384, 385, 386, 387, 388, 389, 390, 391, 392, 393, 394, 395, 396, 397, 398, 399, 400, 401, 402, 404, 406, 408, 410, 412, 413, 416, 418], [0.917, 0.8157, 0.72, 0.7436, 0.5801, 0.1388, 0.187, 0.9399, 0.8931, 0.8451, 0.7141, 0.3795, 0.1614, 0.1176, 0.9582, 0.9314, 0.8955, 0.7924, 0.5383, 0.2942, 0.1646, 0.9719, 0.9649, 0.9475, 0.8887, 0.7266, 0.4877, 0.3099, 0.0229, 0.03218, 0.02707, 0.007202, 0.0583, 0.155, 0.1886, 0.146, 0.06192, 0.9175, 0.951, 0.122, 0.2047, 0.451, 0.7496, 0.8747, 0.1357, 0.1022, 0.2395, 0.6879, 0.8189, 0.8708, 0.9322, 0.2282, 0.3666, 0.6408, 0.8441, 0.9262, 0.952, 0.9664, 0.1138, 0.1396, 0.08555, 0.1122, 0.1335, 0.1087, 0.116, 0.1578, 0.2147, 0.1515, 0.1636, 0.1253, 0.3586, 0.2598, 0.2893, 0.217, 0.7192, 0.5388, 0.8126, 0.7084, 0.198, 0.2782, 0.4341, 0.6435, 0.3503, 0.1658, 0.5268, 0.6456, 0.766, 0.7136, 0.7087, 0.6752, 0.6745, 0.7172, 0.7171, 0.7169, 0.7168, 0.009653, 0.02255, 0.05192, 0.0454, 0.0114, 0.01329, 0.00855, 0.002094, 0.007967, 0.003204, 0.1208, 0.4778, 0.9588, 0.9062, 0.7709, 0.6268, 0.3304, 0.5398, 0.3271, 0.2732, 0.9292, 0.8662, 0.8109, 0.6971, 0.4419, 0.2405, 0.1567, 0.9515, 0.9179, 0.8755, 0.7543, 0.4536, 0.219, 0.1421, 0.9688, 0.9586, 0.9367, 0.8645, 0.6724, 0.4472, 0.291, 0.9775, 0.98, 0.9712, 0.9364, 0.8325, 0.7139, 0.4462, 0.3603, 0.8962, 0.7242, 0.3545, 0.3723, 0.02674, 0.09306, 0.07366, 0.06243, 0.06841, 0.2327, 0.07086, 0.01244, 0.9004, 0.9429, 0.1263, 0.1544, 0.4148, 0.7253, 0.853, 0.215, 0.29, 0.4488, 0.6387, 0.74, 0.8328, 0.9214, 0.1896, 0.2385, 0.4628, 0.7958, 0.9087, 0.9423, 0.9618, 0.2679, 0.2273, 0.235, 0.1978, 0.1819, 0.1383, 0.1175, 0.1322, 0.1613, 0.1265, 0.1228, 0.112, 0.3169, 0.2388, 0.2001, 0.1788, 0.67, 0.506, 0.8079, 0.7042, 0.4623, 0.4025, 0.3521, 0.3466, 0.5864, 0.2884, 0.3893, 0.3625, 0.6002, 0.7615, 0.6613, 0.6575, 0.6228, 0.624, 0.6654, 0.6654, 0.6652, 0.6651, 0.02386, 0.0288, 0.02469, 0.0203, 0.01159, 0.005108, 0.01436, 0.006271]): _vg.add([_i], _w, 'REPLACE')
_vg = ob_sphere.vertex_groups.new(name='Bone.002')
for _i, _w in zip([20, 27, 70, 90, 92, 94, 95, 96, 105, 267, 272, 274, 278, 279, 280, 281, 285, 286, 287, 288, 293, 294, 295, 296, 346, 347, 348, 349, 351, 358, 359, 360, 361, 368, 369, 370, 371, 372, 373, 374, 375, 376, 377, 378, 379, 380, 381, 382, 383, 384, 387, 388, 389, 390, 392, 393, 394, 395, 396, 397, 398, 399, 400, 401, 402, 403, 404, 405, 406, 408, 410, 515, 516, 517, 518, 519, 520, 521, 522], [0.002734, 0.06901, 0.02869, 0.04315, 0.01304, 0.006664, 0.05384, 0.08222, 0.06699, 0.0002254, 0.004547, 0.05953, 0.03793, 0.1047, 0.1431, 0.2304, 0.05241, 0.1595, 0.3726, 0.4025, 0.05465, 0.09506, 0.1783, 0.08951, 0.1114, 0.02768, 0.05326, 0.005113, 0.0309, 0.3852, 0.3992, 0.1592, 0.05472, 0.005813, 0.004605, 0.05125, 0.0773, 0.02879, 0.1179, 0.1682, 0.05104, 0.09952, 0.4912, 0.5095, 0.5178, 0.4998, 0.1637, 0.3162, 0.0692, 0.1156, 0.003478, 0.1258, 0.2243, 0.0511, 0.2465, 0.2238, 0.08956, 0.1692, 0.1728, 0.1995, 0.2002, 0.1662, 0.1662, 0.1664, 0.1664, 0.9877, 0.9204, 0.9763, 0.8966, 0.04319, 0.01965, 0.9984, 0.9781, 0.9949, 0.9742, 0.9953, 0.9958, 0.9952, 0.9965]): _vg.add([_i], _w, 'REPLACE')
_vg = ob_sphere.vertex_groups.new(name='Bone.006')
for _i, _w in zip([523, 524, 525, 526, 527, 528, 547, 548, 549, 550], [0.8755, 0.8384, 0.0306, 0.0487, 0.4929, 0.4967, 0.9914, 0.9899, 0.9896, 0.9918]): _vg.add([_i], _w, 'REPLACE')
_vg = ob_sphere.vertex_groups.new(name='Bone.010')
for _i, _w in zip([523, 524, 525, 526, 527, 528, 529, 530], [0.1243, 0.1612, 0.9582, 0.9488, 0.5068, 0.5028, 0.9746, 0.9745]): _vg.add([_i], _w, 'REPLACE')
_vg = ob_sphere.vertex_groups.new(name='Bone.014')
for _i, _w in zip([531, 532, 533, 534, 535, 536, 537, 538, 539, 540, 541, 542, 543, 544, 545, 546], [0.9969, 0.9971, 0.9994, 0.9993, 1.0, 1.0, 1.0, 1.0, 1.0, 1.0, 1.0, 1.0, 1.0, 1.0, 1.0, 1.0]): _vg.add([_i], _w, 'REPLACE')
_vg = ob_sphere.vertex_groups.new(name='Bone.003')
for _i, _w in zip([27, 96, 105, 266, 267, 270, 271, 272, 273, 274, 277, 278, 279, 280, 281, 285, 286, 287, 288, 293, 294, 295, 296, 300, 346, 347, 348, 349, 350, 351, 352, 353, 354, 358, 359, 360, 361, 362, 365, 366, 367, 368, 369, 370, 371, 372, 373, 374, 375, 376, 377, 378, 379, 380, 381, 382, 383, 384, 386, 387, 388, 389, 390, 391, 392, 393, 394, 395, 396, 397, 398, 399, 400, 401, 402, 406, 407, 408, 409, 410, 412, 413, 483, 484, 485, 486, 487, 488, 489, 490], [0.001404, 0.01517, 0.007011, 0.02339, 0.05537, 0.01637, 0.07338, 0.1609, 0.1819, 0.1735, 0.04576, 0.1165, 0.3016, 0.5045, 0.3529, 0.05326, 0.1159, 0.1216, 0.1142, 0.000769, 0.02423, 0.05756, 0.07198, 0.01019, 0.3092, 0.4602, 0.2765, 0.1059, 0.03564, 0.1016, 0.08016, 0.08269, 0.02805, 0.2068, 0.29, 0.305, 0.1014, 0.02612, 0.02601, 0.04809, 0.06454, 0.07505, 0.1898, 0.173, 0.2598, 0.3413, 0.5709, 0.4674, 0.5586, 0.4566, 0.1251, 0.1098, 0.2075, 0.1661, 0.1099, 0.1113, 0.01917, 0.03935, 0.02476, 0.1797, 0.383, 0.1311, 0.3707, 0.0848, 0.3152, 0.1144, 0.02864, 0.1151, 0.1142, 0.1203, 0.1178, 0.1138, 0.1137, 0.1138, 0.1138, 0.0156, 0.9951, 0.8314, 0.9835, 0.8333, 0.04043, 0.05157, 0.9951, 0.9073, 0.9952, 0.9146, 0.9409, 0.9944, 0.5713, 0.5578]): _vg.add([_i], _w, 'REPLACE')
_vg = ob_sphere.vertex_groups.new(name='Bone.007')
for _i, _w in zip([487, 489, 490, 491, 492, 493, 494, 495, 496, 497, 498], [0.05909, 0.4286, 0.4422, 0.9905, 0.9811, 0.9707, 0.942, 0.5221, 0.5262, 0.1179, 0.1613]): _vg.add([_i], _w, 'REPLACE')
_vg = ob_sphere.vertex_groups.new(name='Bone.011')
for _i, _w in zip([493, 494, 495, 496, 497, 498, 499, 500, 501, 502], [0.008115, 0.05756, 0.4778, 0.4735, 0.8821, 0.8386, 0.9983, 0.9981, 1.001, 0.9986]): _vg.add([_i], _w, 'REPLACE')
_vg = ob_sphere.vertex_groups.new(name='Bone.015')
for _i, _w in zip([503, 504, 505, 506, 507, 508, 509, 510, 511, 512, 513, 514], [0.9968, 0.9962, 0.9994, 0.9984, 0.9994, 0.9992, 0.9999, 0.9997, 0.9995, 0.9992, 0.9998, 0.9997]): _vg.add([_i], _w, 'REPLACE')
_vg = ob_sphere.vertex_groups.new(name='Bone.004')
for _i, _w in zip([266, 267, 271, 272, 273, 274, 278, 279, 280, 281, 288, 296, 300, 346, 347, 348, 349, 351, 352, 353, 354, 358, 359, 360, 365, 366, 367, 368, 369, 370, 371, 372, 373, 374, 375, 376, 378, 379, 380, 386, 387, 388, 390, 391, 392, 408, 410, 411, 412, 413, 414, 451, 452, 453, 454, 455, 456, 457, 458, 484, 486], [0.05582, 0.09199, 0.05605, 0.1598, 0.3405, 0.3151, 0.02248, 0.07946, 0.09188, 0.1474, 0.03807, 0.06147, 0.0369, 0.276, 0.2833, 0.1464, 0.05397, 0.1781, 0.136, 0.1005, 0.02363, 0.08691, 0.02829, 0.02341, 0.06046, 0.08193, 0.1096, 0.1302, 0.4246, 0.4144, 0.3925, 0.4039, 0.1008, 0.1362, 0.2057, 0.2081, 0.0237, 0.01897, 0.05905, 0.05276, 0.2253, 0.08936, 0.1961, 0.1197, 0.02965, 0.05014, 0.06007, 0.9781, 0.8643, 0.8674, 0.972, 0.9976, 0.9618, 0.9611, 0.996, 0.9986, 0.9991, 0.9985, 0.9993, 0.009459, 0.007795]): _vg.add([_i], _w, 'REPLACE')
_vg = ob_sphere.vertex_groups.new(name='Bone.008')
for _i, _w in zip([459, 460, 461, 463, 464], [0.8807, 0.9857, 0.03385, 0.4933, 0.5047]): _vg.add([_i], _w, 'REPLACE')
_vg = ob_sphere.vertex_groups.new(name='Bone.012')
for _i, _w in zip([459, 461, 462, 463, 464, 465, 466], [0.1172, 0.9571, 0.9866, 0.5066, 0.4953, 0.9868, 0.9927]): _vg.add([_i], _w, 'REPLACE')
_vg = ob_sphere.vertex_groups.new(name='Bone.016')
for _i, _w in zip([467, 468, 469, 470, 471, 472, 473, 474, 475, 476, 477, 478, 479, 480, 481, 482], [0.997, 0.9974, 1.0, 1.0, 1.0, 1.0, 1.0, 1.0, 1.0, 1.0, 1.0, 1.0, 1.0, 1.0, 1.0, 1.0]): _vg.add([_i], _w, 'REPLACE')
_vg = ob_sphere.vertex_groups.new(name='Bone.005')
for _i, _w in zip([6, 13, 63, 78, 80, 259, 265, 266, 267, 271, 272, 273, 274, 279, 281, 296, 300, 346, 347, 348, 349, 351, 352, 353, 354, 358, 365, 366, 367, 368, 369, 370, 371, 372, 374, 375, 376, 380, 385, 386, 387, 388, 390, 391, 412, 413, 415, 416, 417, 418, 419, 420, 421, 422], [0.06996, 0.004329, 0.03112, 0.04373, 0.01374, 0.09276, 0.05518, 0.3776, 0.381, 0.03623, 0.1092, 0.1517, 0.2115, 0.004028, 0.05569, 0.0833, 0.166, 0.103, 0.02984, 0.05551, 0.006066, 0.3499, 0.3842, 0.1819, 0.05234, 0.0259, 0.4733, 0.4841, 0.4863, 0.4662, 0.1242, 0.1572, 0.0949, 0.05365, 0.04533, 0.02405, 0.06999, 0.0009694, 0.06369, 0.2539, 0.1307, 0.002112, 0.05289, 0.2557, 0.01414, 0.0001974, 0.9903, 0.9244, 0.9909, 0.9271, 0.995, 0.9832, 0.996, 0.9825]): _vg.add([_i], _w, 'REPLACE')
_vg = ob_sphere.vertex_groups.new(name='Bone.009')
for _i, _w in zip([423, 424, 425, 426, 427, 428, 429, 430, 431, 432, 433, 434], [0.9953, 0.9969, 1.006, 1.007, 0.9456, 0.9408, 0.03518, 0.03027, 0.5173, 0.4974, 0.04806, 0.05299]): _vg.add([_i], _w, 'REPLACE')
_vg = ob_sphere.vertex_groups.new(name='Bone.013')
for _i, _w in zip([427, 428, 429, 430, 431, 432, 433, 434, 435, 436, 437, 438], [0.05443, 0.05924, 0.9574, 0.9599, 0.4827, 0.5026, 0.951, 0.947, 0.9996, 0.9994, 0.9986, 0.9986]): _vg.add([_i], _w, 'REPLACE')
_vg = ob_sphere.vertex_groups.new(name='Bone.017')
for _i, _w in zip([439, 440, 441, 442, 443, 444, 445, 446, 447, 448, 449, 450], [0.9912, 0.9908, 0.9991, 0.9989, 0.9974, 0.9975, 0.9998, 0.9997, 0.9997, 0.9997, 0.9999, 0.9999]): _vg.add([_i], _w, 'REPLACE')
_vg = ob_sphere.vertex_groups.new(name='Bone.018')
for _i, _w in zip([3, 4, 5, 6, 8, 9, 10, 11, 12, 13, 16, 17, 18, 19, 20, 27, 53, 58, 59, 60, 61, 62, 63, 64, 65, 66, 67, 70, 71, 72, 77, 78, 79, 80, 81, 82, 83, 84, 85, 86, 87, 88, 90, 92, 97, 98, 99, 101, 102, 103, 119, 121, 123, 124, 126, 127, 128, 129, 130, 131, 132, 133, 259, 266, 267, 274, 295, 296, 300, 346, 351, 365, 366, 368, 370, 385, 386], [0.05512, 0.1568, 0.7522, 0.4968, 0.005924, 0.05587, 0.1391, 0.3492, 0.421, 0.285, 0.003701, 0.04871, 0.08281, 0.0603, 0.08256, 0.01386, 0.005842, 0.1477, 0.1245, 0.1736, 0.089, 0.03045, 0.4497, 0.747, 0.6301, 0.1734, 0.0516, 0.05313, 0.006951, 0.02035, 0.7648, 0.6197, 0.7729, 0.5984, 0.3199, 0.2405, 0.1518, 0.1362, 0.06006, 0.07684, 0.09855, 0.1131, 0.001424, 0.02386, 0.6813, 0.3904, 0.07866, 0.164, 0.6913, 0.01711, 0.01539, 0.02587, 0.05887, 0.04973, 0.9861, 0.914, 0.9865, 0.9138, 0.9865, 0.9633, 0.988, 0.9627, 0.1736, 0.04194, 0.09259, 0.02019, 0.00076, 0.1108, 0.227, 0.001334, 0.05274, 0.03375, 0.06593, 0.03908, 0.0001793, 0.1309, 0.02601]): _vg.add([_i], _w, 'REPLACE')
_vg = ob_sphere.vertex_groups.new(name='Bone.022')
for _i, _w in zip([134, 135, 136, 137, 138, 139, 140, 141, 142, 143, 144, 145], [0.9986, 0.9971, 1.004, 1.005, 0.864, 0.9621, 0.05462, 0.8826, 0.5111, 0.5324, 0.04861, 0.1529]): _vg.add([_i], _w, 'REPLACE')
_vg = ob_sphere.vertex_groups.new(name='Bone.026')
for _i, _w in zip([138, 139, 140, 141, 142, 143, 144, 145], [0.136, 0.02577, 0.9453, 0.1172, 0.4889, 0.4675, 0.9498, 0.8462]): _vg.add([_i], _w, 'REPLACE')
_vg = ob_sphere.vertex_groups.new(name='Bone.030')
for _i, _w in zip([146, 147, 148, 149, 150, 151, 152, 153, 154, 155, 156, 157, 158, 159, 160, 161], [0.999, 0.9989, 1.002, 1.002, 1.0, 1.0, 1.0, 1.0, 1.0, 1.0, 1.0, 1.0, 1.0, 1.0, 1.0, 1.0]): _vg.add([_i], _w, 'REPLACE')
_vg = ob_sphere.vertex_groups.new(name='Bone.019')
for _i, _w in zip([6, 10, 11, 12, 13, 17, 18, 19, 20, 27, 58, 59, 60, 61, 63, 64, 65, 70, 71, 72, 77, 78, 79, 80, 81, 82, 83, 84, 85, 86, 87, 88, 90, 91, 92, 98, 99, 101, 102, 103, 119, 121, 122, 123, 124, 125, 162, 163, 164, 165, 166, 167, 168, 169, 195, 197, 296, 300], [0.08978, 0.03671, 0.1249, 0.2822, 0.3052, 0.01529, 0.07461, 0.09208, 0.1435, 0.03195, 0.2661, 0.2786, 0.1326, 0.04294, 0.1759, 0.08283, 0.04139, 0.08113, 0.02737, 0.0215, 0.01554, 0.07384, 0.06785, 0.1189, 0.3829, 0.3954, 0.3709, 0.3904, 0.102, 0.1355, 0.2093, 0.2091, 0.01822, 0.01629, 0.05489, 0.1819, 0.08611, 0.1859, 0.06486, 0.02808, 0.05901, 0.0699, 0.9577, 0.8351, 0.8321, 0.9493, 0.996, 0.9429, 0.9406, 0.9961, 0.9292, 0.9353, 0.5267, 0.5094, 0.02156, 0.02013, 0.05906, 0.03148]): _vg.add([_i], _w, 'REPLACE')
_vg = ob_sphere.vertex_groups.new(name='Bone.023')
for _i, _w in zip([166, 167, 168, 169, 170, 171, 172, 173, 174, 175, 176, 177], [0.07063, 0.06447, 0.4732, 0.4905, 0.9532, 0.8792, 0.845, 0.05709, 0.5243, 0.5075, 0.1362, 0.03191]): _vg.add([_i], _w, 'REPLACE')
_vg = ob_sphere.vertex_groups.new(name='Bone.027')
for _i, _w in zip([170, 171, 172, 173, 174, 175, 176, 177], [0.03892, 0.1187, 0.1545, 0.9427, 0.4754, 0.4922, 0.863, 0.9582]): _vg.add([_i], _w, 'REPLACE')
_vg = ob_sphere.vertex_groups.new(name='Bone.031')
for _i, _w in zip([178, 179, 180, 181, 182, 183, 184, 185, 186, 187, 188, 189, 190, 191, 192, 193], [0.9986, 0.9989, 1.001, 1.001, 1.0, 1.0, 1.0, 1.0, 1.0, 1.0, 1.0, 1.0, 1.0, 1.0, 1.0, 1.0]): _vg.add([_i], _w, 'REPLACE')
_vg = ob_sphere.vertex_groups.new(name='Bone.020')
for _i, _w in zip([6, 10, 11, 12, 13, 17, 18, 19, 20, 25, 26, 27, 58, 59, 60, 61, 63, 64, 65, 70, 71, 72, 73, 78, 79, 80, 81, 82, 83, 84, 85, 86, 87, 88, 89, 90, 91, 92, 93, 94, 98, 99, 100, 101, 102, 103, 104, 106, 107, 108, 109, 110, 111, 112, 113, 118, 119, 120, 121, 123, 124, 194, 195, 196, 197, 198, 199, 200, 201, 295, 296], [0.04596, 0.02793, 0.08592, 0.09625, 0.1516, 0.06144, 0.1751, 0.3883, 0.309, 0.03453, 0.04886, 0.08419, 0.2751, 0.3383, 0.1645, 0.05907, 0.09087, 0.01217, 0.002657, 0.1696, 0.1368, 0.09976, 0.0327, 0.02733, 0.006528, 0.06036, 0.1133, 0.1435, 0.2245, 0.2548, 0.4787, 0.412, 0.4537, 0.3925, 0.05347, 0.07341, 0.1034, 0.121, 0.03125, 0.04117, 0.09666, 0.2514, 0.04991, 0.2278, 0.01071, 0.1237, 0.03826, 0.03487, 0.0346, 0.04067, 0.03898, 0.03381, 0.03377, 0.03384, 0.03383, 0.9604, 0.7813, 0.961, 0.782, 0.04077, 0.05419, 0.99, 0.8756, 0.9889, 0.8834, 0.9986, 0.9995, 0.9974, 0.998, 0.03294, 0.06049]): _vg.add([_i], _w, 'REPLACE')
_vg = ob_sphere.vertex_groups.new(name='Bone.024')
for _i, _w in zip([202, 203, 204, 206, 207], [0.8751, 0.9215, 0.05999, 0.4908, 0.5061]): _vg.add([_i], _w, 'REPLACE')
_vg = ob_sphere.vertex_groups.new(name='Bone.028')
for _i, _w in zip([202, 203, 204, 205, 206, 207, 208, 209, 210, 211, 212, 213], [0.1226, 0.07717, 0.9394, 0.9768, 0.509, 0.4937, 0.9768, 0.9882, 0.9989, 0.999, 0.999, 0.9988]): _vg.add([_i], _w, 'REPLACE')
_vg = ob_sphere.vertex_groups.new(name='Bone.032')
for _i, _w in zip([214, 215, 216, 217, 218, 219, 220, 221, 222, 223, 224, 225], [0.9988, 0.9972, 0.9983, 0.9974, 0.9998, 0.9994, 0.9995, 0.9993, 0.9987, 0.9984, 0.9993, 0.9992]): _vg.add([_i], _w, 'REPLACE')
_vg = ob_sphere.vertex_groups.new(name='Bone.021')
for _i, _w in zip([6, 11, 13, 17, 18, 19, 20, 24, 25, 26, 27, 58, 59, 60, 61, 63, 70, 71, 72, 73, 80, 81, 82, 83, 84, 85, 86, 87, 88, 89, 90, 91, 92, 93, 94, 95, 96, 98, 99, 100, 101, 103, 104, 105, 106, 107, 108, 109, 110, 111, 112, 113, 114, 115, 116, 117, 119, 121, 195, 197, 226, 227, 228, 229, 230, 231, 233, 281, 288, 293, 294, 295, 296, 358, 378, 380, 382, 383, 384, 393, 394], [0.005018, 0.001889, 0.06446, 0.0428, 0.1106, 0.1511, 0.2327, 0.05571, 0.1697, 0.3946, 0.4092, 0.1181, 0.03939, 0.05641, 0.007546, 0.039, 0.3806, 0.4097, 0.1689, 0.05801, 0.008504, 0.005109, 0.05558, 0.0839, 0.03869, 0.1252, 0.1732, 0.05842, 0.1085, 0.5134, 0.5221, 0.5236, 0.5039, 0.1743, 0.3385, 0.07325, 0.1222, 0.0004592, 0.1328, 0.2382, 0.05561, 0.2566, 0.2386, 0.09476, 0.1801, 0.1839, 0.2122, 0.2131, 0.1769, 0.1769, 0.1771, 0.1772, 0.9887, 0.9436, 0.982, 0.9201, 0.05614, 0.03829, 0.008817, 0.001959, 0.9954, 0.9848, 0.9934, 0.9821, 0.07685, 0.7334, 0.09077, 0.004947, 0.07176, 0.05776, 0.09993, 0.1824, 0.09107, 0.03462, 0.0478, 0.01775, 0.007108, 0.0568, 0.08633, 0.0002434, 0.07054]): _vg.add([_i], _w, 'REPLACE')
_vg = ob_sphere.vertex_groups.new(name='Bone.025')
for _i, _w in zip([230, 231, 232, 233, 234, 235, 236, 237, 238, 239, 240, 241], [0.923, 0.2663, 0.9868, 0.9081, 0.9539, 0.8536, 0.8696, 0.1003, 0.5293, 0.5029, 0.1563, 0.02638]): _vg.add([_i], _w, 'REPLACE')
_vg = ob_sphere.vertex_groups.new(name='Bone.029')
for _i, _w in zip([234, 235, 236, 237, 238, 239, 240, 241, 242, 243, 244, 245], [0.04136, 0.1443, 0.1304, 0.8997, 0.4706, 0.4969, 0.8437, 0.9618, 0.9965, 0.9985, 0.9985, 0.998]): _vg.add([_i], _w, 'REPLACE')
_vg = ob_sphere.vertex_groups.new(name='Bone.033')
for _i, _w in zip([246, 247, 248, 249, 250, 251, 252, 253, 254, 255, 256, 257], [0.9956, 0.9953, 0.998, 0.9975, 0.9985, 0.9984, 0.9994, 0.9993, 0.9993, 0.9991, 0.9996, 0.9995]): _vg.add([_i], _w, 'REPLACE')
_vg = ob_sphere.vertex_groups.new(name='Bone.034')
for _i, _w in zip([3, 4, 5, 28, 29, 30, 31, 32, 33, 34, 35, 36, 37, 38, 39, 40, 41, 42, 43, 44, 45, 46, 47, 48, 49, 51, 52, 53, 54, 55, 65, 66, 77, 97, 258, 259, 261, 262, 263, 264, 265, 266, 267, 269, 270, 271, 272, 273, 300, 301, 302, 303, 304, 305, 306, 307, 308, 309, 310, 311, 312, 313, 314, 315, 316, 317, 318, 319, 320, 321, 322, 323, 324, 325, 326, 327, 328, 329, 330, 331, 332, 333, 334, 335, 336, 337, 338, 339, 340, 341, 342, 343, 344, 348, 349, 350, 352, 353, 354, 355, 356, 357, 365, 366, 367, 368, 369, 385, 386, 387, 390, 391], [0.03704, 0.1512, 0.03144, 0.03817, 0.05879, 0.08217, 0.1099, 0.1524, 0.2315, 0.4056, 0.008787, 0.02067, 0.0502, 0.0734, 0.1106, 0.1805, 0.3432, 0.0003485, 0.005354, 0.03372, 0.06785, 0.1128, 0.1995, 0.3882, 0.009043, 0.01211, 0.06593, 0.1523, 0.317, 0.5837, 0.0008055, 0.01592, 0.005871, 0.05674, 0.8251, 0.1868, 0.00952, 0.101, 0.2047, 0.5871, 0.3442, 0.1315, 0.01107, 0.05712, 0.07968, 0.09448, 0.08078, 0.04297, 0.0531, 0.3021, 0.3889, 0.0518, 0.1294, 0.2891, 0.5711, 0.6902, 0.7509, 0.7884, 0.7931, 0.1779, 0.421, 0.75, 0.8836, 0.9422, 0.9506, 0.8976, 0.2067, 0.608, 0.8257, 0.924, 0.967, 0.9738, 0.9247, 0.1312, 0.3058, 0.698, 0.8545, 0.905, 0.9487, 0.897, 0.05479, 0.0536, 0.01771, 0.8754, 0.8468, 0.7961, 0.7344, 0.07824, 0.1337, 0.1918, 0.2411, 0.6111, 0.01524, 0.03071, 0.04151, 0.03105, 0.06712, 0.141, 0.1967, 0.1555, 0.0808, 0.003815, 0.08979, 0.02012, 0.05371, 0.001039, 0.01306, 0.2926, 0.1911, 0.06674, 0.01087, 0.1058]): _vg.add([_i], _w, 'REPLACE')
_m = ob_sphere.modifiers.new('Armature', 'ARMATURE')
_m.object = ob_body
ob_body.location = (0.0, 0.0, 0.0)
ob_body.lineart.crease_threshold = 0.0

# ---- collection membership
col_collection.objects.link(ob_sphere)
col_collection.objects.link(ob_body)

# ---- scene / render settings (as saved in the file)
scene.frame_start = 1; scene.frame_end = 120; scene.frame_set(0)
scene.render.engine = 'BLENDER_EEVEE_NEXT'
scene.cycles.use_denoising = False
scene.cycles.samples = 128
scene.cycles.sampling_pattern = 'TABULATED_SOBOL'
scene.cycles.use_adaptive_sampling = False
scene.cycles.use_light_tree = False
scene.view_settings.view_transform = 'Filmic'
bpy.context.view_layer.update()

# ---- added for rendering (the .blend has no active camera and no usable light): camera, sun
cam_auto = bpy.data.cameras.new('AutoCamera')
cam_auto.lens = 50.0
cam_auto.sensor_width = 36.0
cam_auto.clip_end = 1000.0
ob_auto_camera = bpy.data.objects.new('AutoCamera', cam_auto)
scene.collection.objects.link(ob_auto_camera)
ob_auto_camera.location = (9.55823, -9.51044, 7.87114)
ob_auto_camera.rotation_euler = (1.09748, -7.21219e-08, 0.694738)
scene.camera = ob_auto_camera
light_auto_sun = bpy.data.lights.new('AutoSun', 'SUN')
light_auto_sun.energy = 3.0
light_auto_sun.angle = 0.0523599
ob_auto_sun = bpy.data.objects.new('AutoSun', light_auto_sun)
scene.collection.objects.link(ob_auto_sun)
ob_auto_sun.rotation_euler = (0.872665, 0.174533, 0.523599)
bpy.context.view_layer.update()
